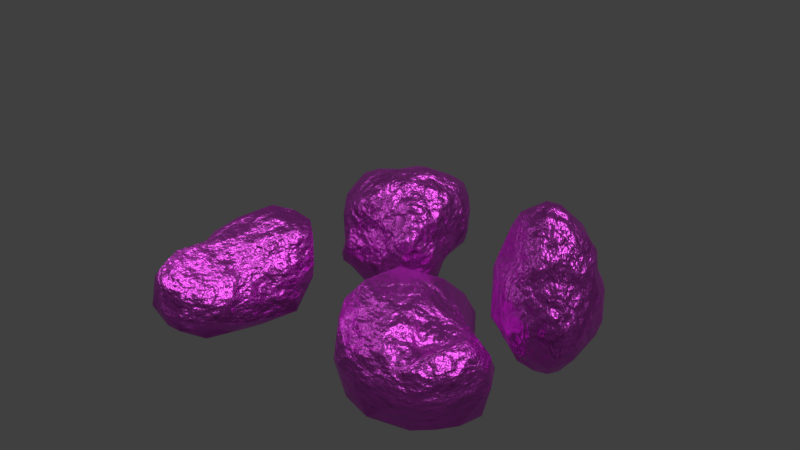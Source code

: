 # Source: goldOres.blend  (saved by Blender 2.79.0; exported with 4.5.12 LTS)
import bpy
from mathutils import Matrix  # noqa: F401  (used for matrix-valued properties, if any)

bpy.ops.wm.read_factory_settings(use_empty=True)
scene = bpy.context.scene
scene.name = 'Scene'

# ---- collections
col_collection_1 = bpy.data.collections.new('Collection 1'); scene.collection.children.link(col_collection_1)

# ---- images (referenced by path relative to the original .blend; pixels are not part of the script)
import os
ASSET_DIR = os.environ.get("B2B_ASSET_DIR", "")  # directory of the original .blend (textures are referenced by path, not embedded)
HERE = os.path.dirname(os.path.abspath(__file__))  # packed textures are extracted next to this script under _unpacked/

def load_image(name, relpath, width, height, colorspace="sRGB"):
    """Load a texture the original file referenced (path relative to the .blend, or extracted next to this script)."""
    p = next((c for c in (os.path.join(HERE, relpath), os.path.join(ASSET_DIR, relpath)) if relpath and os.path.exists(c)), "")
    if p:
        img = bpy.data.images.load(p, check_existing=True)
        img.name = name
    else:  # same state as the original file: an image datablock whose file is absent (Cycles renders it pink)
        img = bpy.data.images.new(name, width, height)
        img.source = "FILE"
        img.filepath = "//" + (relpath or name)
    img.colorspace_settings.name = colorspace
    return img
img_goldores_grungemap_jpg = load_image('goldOres_grungeMap.jpg', 'goldOres_grungeMap.jpg', 1024, 1024, 'sRGB')
img_goldores_goldtexture_jpg = load_image('goldOres_goldTexture.jpg', 'goldOres_goldTexture.jpg', 1024, 1024, 'sRGB')

# ---- materials (node trees are filled in below, after node groups)
mat_goldorenew = bpy.data.materials.new('GoldOreNew')
mat_goldorenew.alpha_threshold = 0.0
mat_goldorenew.roughness = 0.5

# ---- material node trees
mat_goldorenew.use_nodes = True; mat_goldorenew.node_tree.nodes.clear()
_N = mat_goldorenew.node_tree.nodes; _L = mat_goldorenew.node_tree.links
n0 = _N.new('ShaderNodeBsdfPrincipled'); n0.name = 'Principled BSDF'; n0.location = (-139, 204)
n0.width = 150
n0.subsurface_method = 'BURLEY'
n0.inputs[1].default_value = 1.0
n0.inputs[2].default_value = 0.45
n0.inputs[3].default_value = 1.45
n0.inputs[9].default_value = (1.0, 1.0, 1.0)
n1 = _N.new('ShaderNodeOutputMaterial'); n1.name = 'Material Output'; n1.location = (597, 543)
n2 = _N.new('ShaderNodeMixShader'); n2.name = 'Mix Shader'; n2.location = (377, 538)
n3 = _N.new('ShaderNodeTexImage'); n3.name = 'Image Texture.002'; n3.location = (-573, 638)
n3.width = 140
n3.image = img_goldores_grungemap_jpg
n4 = _N.new('ShaderNodeInvert'); n4.name = 'Invert'; n4.location = (75, 541)
n5 = _N.new('ShaderNodeBsdfPrincipled'); n5.name = 'Principled BSDF.001'; n5.location = (-112, 1223)
n5.width = 150
n5.subsurface_method = 'BURLEY'
n5.inputs[0].default_value = (0.07557, 0.02537, 0.008701, 1.0)
n5.inputs[2].default_value = 1.0
n5.inputs[3].default_value = 1.45
n5.inputs[9].default_value = (1.0, 1.0, 1.0)
n5.inputs[13].default_value = 0.0
n6 = _N.new('ShaderNodeMix'); n6.name = 'Mix'; n6.location = (-447, 81)
n6.data_type = 'RGBA'
n6.blend_type = 'ADD'
n6.inputs[0].default_value = 0.25
n6.inputs[7].default_value = (0.6834, 0.5002, 0.02823, 1.0)
n7 = _N.new('ShaderNodeTexImage'); n7.name = 'Image Texture'; n7.location = (-693, 133)
n7.width = 140
n7.image = img_goldores_goldtexture_jpg
n8 = _N.new('ShaderNodeBump'); n8.name = 'Bump'; n8.location = (-433, -303)
n8.inputs[1].default_value = 0.1
n8.inputs[2].default_value = 1.0
n9 = _N.new('ShaderNodeValToRGB'); n9.name = 'ColorRamp'; n9.location = (-771, -269)
while len(n9.color_ramp.elements) > 1: n9.color_ramp.elements.remove(n9.color_ramp.elements[-1])
n9.color_ramp.elements[0].position = 0.3455; n9.color_ramp.elements[0].color = (0.0, 0.0, 0.0, 1.0)
_e = n9.color_ramp.elements.new(0.65); _e.color = (1.0, 1.0, 1.0, 1.0)
n10 = _N.new('ShaderNodeTexNoise'); n10.name = 'Noise Texture'; n10.location = (-1018, -247)
n10.inputs[2].default_value = 6.0
n10.inputs[3].default_value = 6.0
n11 = _N.new('ShaderNodeValToRGB'); n11.name = 'ColorRamp.001'; n11.location = (-227, 557)
n11.width = 236
while len(n11.color_ramp.elements) > 1: n11.color_ramp.elements.remove(n11.color_ramp.elements[-1])
n11.color_ramp.elements[0].position = 0.3; n11.color_ramp.elements[0].color = (0.02511, 0.02511, 0.02511, 1.0)
_e = n11.color_ramp.elements.new(0.55); _e.color = (1.0, 1.0, 1.0, 1.0)
_L.new(n8.outputs[0], n0.inputs[5])
_L.new(n10.outputs[1], n9.inputs[0])
_L.new(n9.outputs[0], n8.inputs[3])
_L.new(n7.outputs[0], n6.inputs[6])
_L.new(n3.outputs[0], n11.inputs[0])
_L.new(n0.outputs[0], n2.inputs[2])
_L.new(n6.outputs[2], n0.inputs[0])
_L.new(n2.outputs[0], n1.inputs[0])
_L.new(n5.outputs[0], n2.inputs[1])
_L.new(n11.outputs[0], n4.inputs[1])
_L.new(n4.outputs[0], n2.inputs[0])
n1.is_active_output = True

# ---- world
world_world = bpy.data.worlds.new('World'); scene.world = world_world
world_world.color = (0.05088, 0.05088, 0.05088)
world_world.use_sun_shadow = False
world_world.sun_shadow_jitter_overblur = 0.0
world_world.cycles.sampling_method = 'MANUAL'

# ---- cameras
cam_camera = bpy.data.cameras.new('Camera')
cam_camera.clip_end = 100.0
cam_camera.lens = 35.0
cam_camera.sensor_width = 32.0
cam_camera.sensor_height = 18.0
cam_camera.ortho_scale = 7.314
cam_camera.dof.focus_distance = 0.0

# ---- lights
light_sun = bpy.data.lights.new('Sun', 'SUN')
light_sun.transmission_factor = 0.0
light_sun.angle = 0.1993
light_sun.energy = 1.0
light_sun.shadow_buffer_clip_start = 0.5
light_sun.shadow_soft_size = 0.1
light_sun.shadow_cascade_max_distance = 1000.0
light_lamp = bpy.data.lights.new('Lamp', 'POINT')
light_lamp.transmission_factor = 0.0
light_lamp.cutoff_distance = 30.0
light_lamp.energy = 100.0
light_lamp.shadow_buffer_clip_start = 1.001
light_lamp.shadow_soft_size = 0.1
light_lamp.shadow_maximum_resolution = 0.006
light_lamp.use_absolute_resolution = True

# ---- meshes
me_icosphere_002 = bpy.data.meshes.new('Icosphere.002')
me_icosphere_002.from_pydata([(-0.2668, -0.9387, 0.04481), (0.4901, -0.9462, 1.352), (0.4808, 1.077, 0.339), (0.9402, 0.1513, 0.3961), (0.4363, 0.4816, -0.426), (-0.0376, 0.2908, -0.738), (0.467, 0.9559, -0.6843), (1.032, 0.6247, -0.1445), (0.3212, -1.022, 0.3583), (0.9933, -0.8549, 0.2965), (-0.6087, 0.2764, -0.1222), (0.847, 0.6871, 0.4763), (0.08577, -0.3243, 1.141), (-0.09946, 0.299, 0.5993), (0.2718, -0.9983, 0.0262), (0.9658, -0.5455, -0.2781), (0.6545, 0.4055, -0.4952), (0.2701, -0.184, -0.7655), (-0.4711, -0.1085, -0.4995), (-0.07719, 0.1706, -0.7698), (-0.362, 0.7105, -0.6771), (1.139, -0.3368, 0.1043), (0.9671, 0.3545, 0.0956), (1.008, -0.8674, 0.5242), (-0.541, -0.4733, 0.6318), (-0.2914, 0.9194, -0.3766), (-0.3117, 0.5601, 0.3501), (0.8858, 0.8144, -0.4207), (0.2255, 1.1, 0.1763), (0.787, -0.737, 1.269), (0.2239, 1.031, 0.4104), (0.3243, 0.1048, 0.7524), (0.3145, 0.6575, 0.4574), (0.07545, -0.7564, -0.3119), (0.6201, -0.9583, -0.3208), (-0.2692, -0.3123, -0.5649), (0.002811, 0.8331, -0.7284), (1.003, 0.614, -0.1974), (0.3606, -1.003, 0.9849), (-0.3923, -0.9138, 0.3222), (-0.3246, 0.9002, -0.09173), (-0.5766, -0.02791, -0.4304), (-0.1844, 1.052, -0.445), (1.012, -0.3443, 0.7915), (0.1535, -0.9961, 1.421), (0.7268, 0.9204, 0.3685), (0.6388, 0.2151, 0.6587), (-0.08241, -0.2403, 0.9039), (0.1197, 0.3174, 0.6082), (0.3929, 0.4335, 0.5452), (0.5648, 0.5291, 0.426), (-0.01511, 0.5863, 0.5589), (-0.2918, -0.3471, 0.7591), (-0.4074, 0.02372, 0.4399), (-0.1588, -0.86, 1.348), (-0.03327, -0.5448, 1.36), (0.5202, -0.06254, 0.7485), (0.4554, -0.4114, 1.099), (0.9784, 0.6298, 0.1213), (0.8317, 0.9609, -0.1187), (0.02194, 1.032, 0.2358), (-0.1582, 1.054, -0.1252), (-0.02952, 0.8863, 0.4825), (-0.6483, -0.08481, -0.1755), (-0.7476, -0.4678, -0.05588), (-0.3542, -0.8748, 0.7275), (0.01614, -1.024, 0.8488), (1.148, -0.09076, 0.3181), (0.1015, 1.171, -0.1682), (0.5118, 1.107, -0.5489), (0.07656, 1.081, -0.5983), (-0.4356, 0.3702, -0.6193), (-0.5796, -0.6103, -0.1643), (-0.4378, -0.7773, 0.09561), (0.9704, -0.7567, -0.03537), (1.007, 0.2801, -0.1169), (0.8676, 0.005996, -0.4266), (0.9445, 0.4033, -0.297), (0.1783, 0.3099, -0.518), (0.08486, 0.5669, -0.5379), (0.09657, -0.4615, -0.6323), (0.5784, -0.4211, -0.6934)], [], [(17, 81, 80), (0, 14, 8), (15, 21, 74), (0, 8, 39), (20, 25, 42), (1, 29, 12), (2, 30, 32), (3, 11, 46), (11, 45, 50), (49, 32, 48), (13, 52, 48), (13, 53, 52), (52, 54, 47), (54, 44, 55), (12, 56, 31), (12, 57, 56), (7, 58, 22), (68, 60, 28), (68, 61, 60), (39, 65, 24), (8, 38, 66), (59, 68, 2), (59, 69, 68), (6, 36, 70), (72, 0, 73), (67, 75, 3), (67, 76, 75), (76, 27, 77), (80, 33, 35), (76, 16, 27), (81, 15, 34), (33, 81, 34), (33, 80, 81), (33, 14, 0), (33, 34, 14), (16, 17, 4), (16, 76, 17), (76, 81, 17), (35, 0, 72), (35, 33, 0), (35, 72, 18), (71, 35, 18), (5, 19, 71), (19, 35, 71), (79, 5, 20), (5, 71, 20), (79, 36, 6), (79, 20, 36), (4, 79, 6), (4, 78, 79), (78, 5, 79), (16, 6, 27), (16, 4, 6), (77, 37, 7), (77, 27, 37), (75, 77, 7), (75, 76, 77), (3, 75, 22), (75, 7, 22), (34, 15, 74), (8, 74, 9), (8, 34, 74), (38, 23, 1), (38, 8, 23), (8, 9, 23), (73, 0, 39), (64, 73, 39), (64, 72, 73), (64, 39, 24), (71, 41, 10), (71, 18, 41), (40, 71, 10), (40, 10, 26), (70, 42, 68), (70, 36, 42), (36, 20, 42), (68, 69, 70), (69, 6, 70), (2, 68, 28), (67, 3, 43), (23, 67, 43), (23, 9, 67), (23, 29, 1), (23, 43, 29), (66, 44, 54), (66, 38, 44), (38, 1, 44), (65, 66, 54), (65, 39, 66), (39, 8, 66), (65, 54, 24), (64, 24, 53), (10, 64, 53), (10, 63, 64), (10, 53, 26), (40, 26, 62), (60, 61, 62), (61, 40, 62), (28, 30, 2), (28, 60, 30), (60, 62, 30), (59, 45, 11), (59, 2, 45), (58, 59, 11), (58, 7, 59), (22, 11, 3), (22, 58, 11), (56, 43, 46), (43, 3, 46), (57, 43, 56), (56, 46, 31), (55, 44, 12), (44, 1, 12), (47, 55, 12), (47, 54, 55), (47, 12, 31), (53, 24, 52), (48, 47, 31), (48, 52, 47), (51, 62, 13), (62, 26, 13), (48, 51, 13), (48, 32, 51), (32, 62, 51), (49, 48, 31), (50, 32, 49), (50, 45, 32), (45, 2, 32), (46, 50, 49), (46, 11, 50), (31, 46, 49), (30, 62, 32), (13, 26, 53), (52, 24, 54), (12, 29, 57), (29, 43, 57), (37, 27, 7), (27, 59, 7), (42, 61, 68), (42, 25, 61), (25, 40, 61), (41, 63, 10), (41, 64, 63), (74, 21, 9), (21, 67, 9), (27, 69, 59), (27, 6, 69), (25, 71, 40), (25, 20, 71), (41, 72, 64), (41, 18, 72), (8, 14, 34), (21, 76, 67), (21, 15, 76), (17, 78, 4), (17, 19, 78), (19, 5, 78), (17, 35, 19), (17, 80, 35), (15, 81, 76)])
me_icosphere_002.polygons.foreach_set('use_smooth', [True] * 160)
_uv = me_icosphere_002.uv_layers.new(name='UVMap')
_uv.uv.foreach_set('vector', [0.8897, 0.2364, 0.8427, 0.3217, 0.7451, 0.2402, 0.6982, 0.3654, 0.7363, 0.3674, 0.7146, 0.4902, 0.8321, 0.4514, 0.8464, 0.5067, 0.809, 0.4964, 0.6982, 0.3654, 0.7146, 0.4902, 0.6433, 0.4408, 0.3906, 0.3277, 0.3978, 0.3906, 0.3596, 0.4176, 0.7243, 0.6283, 0.759, 0.667, 0.6766, 0.7292, 0.3321, 0.6119, 0.3711, 0.6079, 0.3724, 0.6684, 0.17, 0.6674, 0.2531, 0.6792, 0.2721, 0.8129, 0.2531, 0.6792, 0.3033, 0.6524, 0.3128, 0.7293, 0.3835, 0.7402, 0.3724, 0.6684, 0.4493, 0.7153, 0.477, 0.6555, 0.5696, 0.6549, 0.4493, 0.7153, 0.477, 0.6555, 0.5277, 0.5473, 0.5696, 0.6549, 0.5696, 0.6549, 0.6519, 0.5907, 0.5625, 0.7247, 0.6519, 0.5907, 0.6873, 0.606, 0.6544, 0.6672, 0.6766, 0.7292, 0.787, 0.774, 0.4857, 0.8065, 0.6766, 0.7292, 0.7469, 0.7323, 0.787, 0.774, 0.2143, 0.5536, 0.2329, 0.6181, 0.1934, 0.6185, 0.3496, 0.4805, 0.3782, 0.5333, 0.345, 0.5488, 0.3496, 0.4805, 0.3857, 0.4507, 0.3782, 0.5333, 0.6433, 0.4408, 0.6484, 0.5148, 0.5941, 0.5152, 0.7146, 0.4902, 0.7177, 0.5613, 0.6851, 0.5411, 0.2829, 0.529, 0.3496, 0.4805, 0.3321, 0.6119, 0.2829, 0.529, 0.2925, 0.4557, 0.3496, 0.4805, 0.2911, 0.3823, 0.3293, 0.359, 0.3282, 0.4295, 0.6283, 0.2934, 0.6982, 0.3654, 0.6347, 0.3717, 0.8589, 0.5643, 0.8975, 0.56, 0.8978, 0.6681, 0.8589, 0.5643, 0.8972, 0.4309, 0.8975, 0.56, 0.1698, 0.4309, 0.2372, 0.4366, 0.1911, 0.492, 0.7451, 0.2402, 0.7328, 0.3072, 0.5292, 0.1192, 0.1698, 0.4309, 0.1911, 0.3752, 0.2372, 0.4366, 0.8427, 0.3217, 0.8321, 0.4514, 0.7722, 0.3943, 0.7328, 0.3072, 0.8427, 0.3217, 0.7722, 0.3943, 0.7328, 0.3072, 0.7451, 0.2402, 0.8427, 0.3217, 0.7328, 0.3072, 0.7363, 0.3674, 0.6982, 0.3654, 0.7328, 0.3072, 0.7722, 0.3943, 0.7363, 0.3674, 0.1911, 0.3752, 0.1852, 0.281, 0.2259, 0.3213, 0.917, 0.3751, 0.8972, 0.4309, 0.8897, 0.2364, 0.8972, 0.4309, 0.8427, 0.3217, 0.8897, 0.2364, 0.5292, 0.1192, 0.6982, 0.3654, 0.6283, 0.2934, 0.5292, 0.1192, 0.7328, 0.3072, 0.6982, 0.3654, 0.5292, 0.1192, 0.6283, 0.2934, 0.5275, 0.2873, 0.4392, 0.2917, 0.5292, 0.1192, 0.5275, 0.2873, 0.3335, 0.2488, 0.351, 0.1989, 0.4392, 0.2917, 0.351, 0.1989, 0.5292, 0.1192, 0.4392, 0.2917, 0.31, 0.3096, 0.3335, 0.2488, 0.3906, 0.3277, 0.3335, 0.2488, 0.4392, 0.2917, 0.3906, 0.3277, 0.31, 0.3096, 0.3293, 0.359, 0.2911, 0.3823, 0.31, 0.3096, 0.3906, 0.3277, 0.3293, 0.359, 0.2259, 0.3213, 0.31, 0.3096, 0.2911, 0.3823, 0.2259, 0.3213, 0.2597, 0.2694, 0.31, 0.3096, 0.2597, 0.2694, 0.3335, 0.2488, 0.31, 0.3096, 0.1911, 0.3752, 0.2911, 0.3823, 0.2372, 0.4366, 0.1911, 0.3752, 0.2259, 0.3213, 0.2911, 0.3823, 0.1911, 0.492, 0.2233, 0.4963, 0.2143, 0.5536, 0.1911, 0.492, 0.2372, 0.4366, 0.2233, 0.4963, 0.17, 0.56, 0.1911, 0.492, 0.2143, 0.5536, 0.8975, 0.56, 0.8972, 0.4309, 0.9186, 0.492, 0.8978, 0.6681, 0.8975, 0.56, 0.9208, 0.6185, 0.17, 0.56, 0.2143, 0.5536, 0.1934, 0.6185, 0.7722, 0.3943, 0.8321, 0.4514, 0.809, 0.4964, 0.7146, 0.4902, 0.809, 0.4964, 0.7825, 0.5419, 0.7146, 0.4902, 0.7722, 0.3943, 0.809, 0.4964, 0.7177, 0.5613, 0.7725, 0.6005, 0.7243, 0.6283, 0.7177, 0.5613, 0.7146, 0.4902, 0.7725, 0.6005, 0.7146, 0.4902, 0.7825, 0.5419, 0.7725, 0.6005, 0.6347, 0.3717, 0.6982, 0.3654, 0.6433, 0.4408, 0.5668, 0.4068, 0.6347, 0.3717, 0.6433, 0.4408, 0.5668, 0.4068, 0.6283, 0.2934, 0.6347, 0.3717, 0.5668, 0.4068, 0.6433, 0.4408, 0.5941, 0.5152, 0.4392, 0.2917, 0.5123, 0.3397, 0.4935, 0.4087, 0.4392, 0.2917, 0.5275, 0.2873, 0.5123, 0.3397, 0.4229, 0.4358, 0.4392, 0.2917, 0.4935, 0.4087, 0.4229, 0.4358, 0.4935, 0.4087, 0.4665, 0.5282, 0.3282, 0.4295, 0.3596, 0.4176, 0.3496, 0.4805, 0.3282, 0.4295, 0.3293, 0.359, 0.3596, 0.4176, 0.3293, 0.359, 0.3906, 0.3277, 0.3596, 0.4176, 0.3496, 0.4805, 0.2925, 0.4557, 0.3282, 0.4295, 0.2925, 0.4557, 0.2911, 0.3823, 0.3282, 0.4295, 0.3321, 0.6119, 0.3496, 0.4805, 0.345, 0.5488, 0.8589, 0.5643, 0.8978, 0.6681, 0.8041, 0.6912, 0.7725, 0.6005, 0.8589, 0.5643, 0.8041, 0.6912, 0.7725, 0.6005, 0.7825, 0.5419, 0.8589, 0.5643, 0.7725, 0.6005, 0.759, 0.667, 0.7243, 0.6283, 0.7725, 0.6005, 0.8041, 0.6912, 0.759, 0.667, 0.6851, 0.5411, 0.6873, 0.606, 0.6519, 0.5907, 0.6851, 0.5411, 0.7177, 0.5613, 0.6873, 0.606, 0.7177, 0.5613, 0.7243, 0.6283, 0.6873, 0.606, 0.6484, 0.5148, 0.6851, 0.5411, 0.6519, 0.5907, 0.6484, 0.5148, 0.6433, 0.4408, 0.6851, 0.5411, 0.6433, 0.4408, 0.7146, 0.4902, 0.6851, 0.5411, 0.6484, 0.5148, 0.6519, 0.5907, 0.5941, 0.5152, 0.5668, 0.4068, 0.5941, 0.5152, 0.5277, 0.5473, 0.4935, 0.4087, 0.5668, 0.4068, 0.5277, 0.5473, 0.4935, 0.4087, 0.5308, 0.3983, 0.5668, 0.4068, 0.4935, 0.4087, 0.5277, 0.5473, 0.4665, 0.5282, 0.4229, 0.4358, 0.4665, 0.5282, 0.405, 0.5894, 0.3782, 0.5333, 0.3857, 0.4507, 0.405, 0.5894, 0.3857, 0.4507, 0.4229, 0.4358, 0.405, 0.5894, 0.345, 0.5488, 0.3711, 0.6079, 0.3321, 0.6119, 0.345, 0.5488, 0.3782, 0.5333, 0.3711, 0.6079, 0.3782, 0.5333, 0.405, 0.5894, 0.3711, 0.6079, 0.2829, 0.529, 0.3033, 0.6524, 0.2531, 0.6792, 0.2829, 0.529, 0.3321, 0.6119, 0.3033, 0.6524, 0.2329, 0.6181, 0.2829, 0.529, 0.2531, 0.6792, 0.2329, 0.6181, 0.2143, 0.5536, 0.2829, 0.529, 0.1934, 0.6185, 0.2531, 0.6792, 0.17, 0.6674, 0.1934, 0.6185, 0.2329, 0.6181, 0.2531, 0.6792, 0.787, 0.774, 0.8041, 0.6912, 0.8113, 0.8168, 0.8041, 0.6912, 0.8978, 0.6681, 0.8113, 0.8168, 0.7469, 0.7323, 0.8041, 0.6912, 0.787, 0.774, 0.787, 0.774, 0.8113, 0.8168, 0.4857, 0.8065, 0.6544, 0.6672, 0.6873, 0.606, 0.6766, 0.7292, 0.6873, 0.606, 0.7243, 0.6283, 0.6766, 0.7292, 0.5625, 0.7247, 0.6544, 0.6672, 0.6766, 0.7292, 0.5625, 0.7247, 0.6519, 0.5907, 0.6544, 0.6672, 0.5625, 0.7247, 0.6766, 0.7292, 0.4857, 0.8065, 0.5277, 0.5473, 0.5941, 0.5152, 0.5696, 0.6549, 0.4493, 0.7153, 0.5625, 0.7247, 0.4857, 0.8065, 0.4493, 0.7153, 0.5696, 0.6549, 0.5625, 0.7247, 0.4382, 0.6333, 0.405, 0.5894, 0.477, 0.6555, 0.405, 0.5894, 0.4665, 0.5282, 0.477, 0.6555, 0.4493, 0.7153, 0.4382, 0.6333, 0.477, 0.6555, 0.4493, 0.7153, 0.3724, 0.6684, 0.4382, 0.6333, 0.3724, 0.6684, 0.405, 0.5894, 0.4382, 0.6333, 0.3835, 0.7402, 0.4493, 0.7153, 0.4857, 0.8065, 0.3128, 0.7293, 0.3724, 0.6684, 0.3835, 0.7402, 0.3128, 0.7293, 0.3033, 0.6524, 0.3724, 0.6684, 0.3033, 0.6524, 0.3321, 0.6119, 0.3724, 0.6684, 0.2721, 0.8129, 0.3128, 0.7293, 0.3835, 0.7402, 0.2721, 0.8129, 0.2531, 0.6792, 0.3128, 0.7293, 0.4857, 0.8065, 0.2721, 0.8129, 0.3835, 0.7402, 0.3711, 0.6079, 0.405, 0.5894, 0.3724, 0.6684, 0.477, 0.6555, 0.4665, 0.5282, 0.5277, 0.5473, 0.5696, 0.6549, 0.5941, 0.5152, 0.6519, 0.5907, 0.6766, 0.7292, 0.759, 0.667, 0.7469, 0.7323, 0.759, 0.667, 0.8041, 0.6912, 0.7469, 0.7323, 0.2233, 0.4963, 0.2372, 0.4366, 0.2143, 0.5536, 0.2372, 0.4366, 0.2829, 0.529, 0.2143, 0.5536, 0.3596, 0.4176, 0.3857, 0.4507, 0.3496, 0.4805, 0.3596, 0.4176, 0.3978, 0.3906, 0.3857, 0.4507, 0.3978, 0.3906, 0.4229, 0.4358, 0.3857, 0.4507, 0.5123, 0.3397, 0.5308, 0.3983, 0.4935, 0.4087, 0.5123, 0.3397, 0.5668, 0.4068, 0.5308, 0.3983, 0.809, 0.4964, 0.8464, 0.5067, 0.7825, 0.5419, 0.8464, 0.5067, 0.8589, 0.5643, 0.7825, 0.5419, 0.2372, 0.4366, 0.2925, 0.4557, 0.2829, 0.529, 0.2372, 0.4366, 0.2911, 0.3823, 0.2925, 0.4557, 0.3978, 0.3906, 0.4392, 0.2917, 0.4229, 0.4358, 0.3978, 0.3906, 0.3906, 0.3277, 0.4392, 0.2917, 0.5123, 0.3397, 0.6283, 0.2934, 0.5668, 0.4068, 0.5123, 0.3397, 0.5275, 0.2873, 0.6283, 0.2934, 0.7146, 0.4902, 0.7363, 0.3674, 0.7722, 0.3943, 0.8464, 0.5067, 0.8972, 0.4309, 0.8589, 0.5643, 0.8464, 0.5067, 0.8321, 0.4514, 0.8972, 0.4309, 0.1852, 0.281, 0.2597, 0.2694, 0.2259, 0.3213, 0.1852, 0.281, 0.351, 0.1989, 0.2597, 0.2694, 0.351, 0.1989, 0.3335, 0.2488, 0.2597, 0.2694, 0.8897, 0.2364, 0.5292, 0.1192, 0.8161, 0.04222, 0.8897, 0.2364, 0.7451, 0.2402, 0.5292, 0.1192, 0.8321, 0.4514, 0.8427, 0.3217, 0.8972, 0.4309])
me_icosphere_002.materials.append(mat_goldorenew)
me_icosphere_002.use_remesh_preserve_volume = False
me_icosphere_002.use_remesh_preserve_attributes = False
me_icosphere_002.use_mirror_vertex_groups = False
me_icosphere_002.update()
me_sphere_001 = bpy.data.meshes.new('Sphere.001')
me_sphere_001.from_pydata([(0.1865, 0.7185, 0.6315), (-0.06655, 1.011, 0.4624), (-0.1035, 1.052, 0.1917), (0.3789, 0.4793, 0.9255), (0.07201, 1.041, 0.3062), (0.3549, 1.082, -0.199), (-0.01897, 0.4168, -1.118), (0.1286, 0.3168, -1.1), (0.297, 0.3486, 1.115), (0.3682, 0.8624, 0.4034), (0.4002, 1.048, -0.3612), (0.4043, 0.915, -0.6504), (0.2201, 0.6194, -1.082), (0.5764, 0.596, 0.6883), (0.6807, 0.8481, -0.5606), (0.4306, 0.5105, -1.056), (0.7173, 0.6089, 0.5955), (0.6186, 0.8884, 0.3107), (0.5295, 0.9639, 0.0593), (0.5567, 0.9555, -0.1872), (0.5732, 0.6832, -0.8993), (0.4032, 0.3633, -1.081), (0.6497, 0.4407, 0.9463), (1.058, 0.5631, 0.2515), (0.8545, 0.6832, -0.02969), (0.9607, 0.6521, -0.556), (0.4634, 0.2826, 1.094), (1.114, 0.6032, -0.4021), (0.7716, 0.3342, -0.9344), (0.2951, 0.18, -1.03), (1.023, 0.204, 0.726), (1.046, 0.3888, 0.4419), (1.258, 0.2787, -0.629), (1.076, 0.2011, -0.7701), (0.7508, 0.1061, 1.03), (1.273, 0.3233, -0.411), (0.9462, 0.2082, -0.9089), (0.4853, 0.1732, -0.9359), (1.094, -0.06989, 0.687), (1.149, -0.009637, 0.3897), (1.284, 0.1953, 0.2128), (1.303, -0.09028, 0.05256), (1.282, 0.0004196, -0.6037), (0.8215, 0.1059, -0.9549), (0.5384, 0.002182, 1.199), (1.28, -0.4367, 0.07807), (1.338, -0.4832, -0.1062), (1.316, -0.4349, -0.3069), (1.17, -0.3813, -0.5634), (0.772, -0.1731, -0.8991), (0.8274, -0.3409, 0.9147), (0.982, -0.5421, 0.6426), (1.201, -0.7498, -0.09432), (1.168, -0.6921, -0.3378), (0.7476, -0.485, -0.8901), (0.9536, -0.7866, 0.6113), (0.8488, -0.8475, -0.2697), (1.014, -0.5634, -0.6045), (0.6547, 0.04526, -0.9221), (1.021, -0.9758, 0.2454), (1.0, -0.9856, 0.05129), (0.7684, -0.6293, -0.7595), (0.606, -0.4043, -0.9633), (0.6988, -0.5779, 0.8786), (0.7964, -0.862, 0.6416), (0.6629, -1.157, -0.04901), (0.5577, -0.939, -0.5978), (0.3916, -0.4772, -1.033), (0.5107, -1.053, 0.2405), (0.4643, -1.139, 0.02697), (0.5775, -1.197, -0.2798), (0.4254, -0.1901, 1.246), (0.3565, -1.102, -0.539), (0.2914, -0.9464, -0.7414), (0.1736, -0.6663, -0.9778), (0.2982, -0.4267, 1.057), (0.2065, -0.9885, 0.3913), (0.1364, -1.07, 0.1125), (0.1043, -1.069, -0.09363), (0.004245, -0.9411, -0.7263), (0.04236, -0.6648, -0.9569), (0.3169, -0.04266, -0.9364), (0.1674, -0.7057, 0.6791), (-0.1042, -0.8926, 0.3415), (-0.02135, -1.097, -0.3351), (-0.2187, -0.7414, -0.7284), (-0.108, -0.4853, 0.8715), (-0.2464, -0.9434, 0.0501), (-0.3877, -0.8634, -0.3865), (0.0716, -0.3951, -1.013), (0.3025, 0.1103, 1.215), (-0.35, -0.679, 0.3707), (-0.4953, -0.6872, -0.399), (0.1785, -0.1678, 1.183), (-0.3975, -0.5287, 0.4944), (-0.5903, -0.5641, -0.01925), (-0.6322, -0.5881, -0.3926), (-0.5678, -0.498, -0.574), (-0.3892, -0.4599, -0.8665), (-0.1008, -0.261, -1.022), (0.1288, 0.05918, -0.9522), (-0.2889, -0.3274, 0.8651), (-0.5053, -0.2803, 0.6525), (-0.5821, -0.3096, 0.4003), (-0.7552, -0.3849, -0.01247), (-0.7108, -0.3808, -0.4453), (-0.6084, -0.146, -0.8237), (0.04444, -0.04333, 1.091), (-0.8106, -0.34, -0.1875), (-0.7883, -0.1578, -0.6136), (-0.1429, -0.0658, -1.044), (-0.5849, -0.01137, 0.6638), (-0.6372, -0.03267, 0.3505), (-0.7898, -0.1439, -0.03759), (-0.1427, 0.2922, 0.9446), (-0.457, 0.07923, 0.8006), (-0.8804, 0.09333, -0.3443), (-0.507, 0.1745, 0.7027), (-0.5179, 0.1864, 0.292), (-0.6285, 0.1921, -0.1062), (-0.7876, 0.04265, -0.6658), (-0.4672, 0.04758, -1.049), (-0.3376, 0.3922, 0.7345), (-0.416, 0.4238, 0.1707), (-0.7732, 0.2827, -0.5585), (-0.3296, 0.4981, 0.513), (-0.5075, 0.7149, 0.1758), (-0.5126, 0.5652, -0.2621), (-0.4806, 0.5277, -0.8197), (-0.3592, 0.3651, -1.06), (0.09225, 0.2525, 1.149), (-0.4225, 0.8523, 0.3756), (-0.4548, 0.787, -0.3232), (-0.4319, 0.7086, -0.587), (0.004114, 0.2124, -1.147), (-0.2859, 0.7874, 0.5101), (-0.2848, 0.9505, 0.1152), (-0.1976, 1.0, -0.492), (-0.2579, 0.5081, -1.095), (-0.01785, 0.509, 0.9349), (-0.06583, 0.7696, 0.5565), (-0.1451, 1.068, 0.3353), (-0.002163, 1.107, -0.4123), (-0.006449, 0.9853, -0.7372), (-0.05361, 0.649, -1.079), (0.137, 1.029, -0.6583)], [], [(0, 9, 1), (2, 4, 5), (10, 11, 145), (3, 13, 0), (9, 17, 4), (12, 15, 6), (29, 7, 21), (18, 19, 10), (8, 90, 26), (9, 13, 17), (20, 15, 12), (15, 20, 28), (22, 16, 13), (18, 24, 19), (20, 25, 28), (22, 30, 31), (24, 23, 27), (26, 34, 22), (25, 27, 32), (22, 34, 30), (26, 90, 44), (36, 43, 28), (23, 31, 40), (43, 58, 37), (40, 41, 35), (35, 42, 32), (35, 41, 47), (33, 49, 36), (39, 38, 51), (41, 45, 46), (47, 48, 42), (50, 51, 38), (44, 90, 71), (37, 58, 81), (59, 60, 52), (29, 37, 81), (50, 71, 63), (57, 56, 66), (55, 63, 64), (54, 61, 62), (62, 67, 58), (64, 68, 59), (62, 66, 67), (63, 75, 82), (64, 82, 76), (66, 74, 67), (68, 69, 65), (66, 70, 72), (67, 74, 89), (71, 90, 93), (84, 79, 72), (75, 86, 82), (81, 89, 100), (77, 87, 78), (29, 81, 100), (75, 93, 86), (84, 88, 79), (82, 83, 76), (80, 85, 89), (86, 91, 82), (82, 91, 83), (87, 88, 84), (87, 95, 88), (86, 93, 101), (88, 92, 97), (91, 95, 87), (91, 94, 95), (101, 93, 107), (101, 102, 94), (29, 100, 110), (102, 103, 94), (95, 103, 104), (93, 90, 107), (105, 108, 109), (101, 107, 115), (105, 109, 106), (109, 116, 120), (110, 121, 134), (108, 113, 116), (29, 110, 134), (108, 116, 109), (112, 118, 119), (112, 119, 113), (113, 119, 116), (107, 90, 130), (116, 124, 120), (111, 115, 117), (114, 117, 115), (116, 127, 132), (114, 122, 117), (120, 124, 128), (118, 122, 123), (122, 139, 125), (129, 128, 138), (123, 125, 126), (123, 126, 127), (114, 130, 139), (132, 133, 124), (126, 131, 136), (133, 137, 128), (125, 139, 135), (125, 135, 131), (138, 6, 129), (139, 140, 135), (131, 135, 141), (6, 7, 134), (130, 90, 8), (29, 134, 7), (132, 136, 137), (137, 143, 138), (135, 140, 1), (141, 2, 136), (1, 4, 141), (139, 8, 3), (139, 3, 0), (142, 145, 143), (145, 11, 12), (4, 1, 9), (0, 13, 9), (12, 11, 20), (15, 21, 7, 6), (26, 22, 3, 8), (5, 18, 10), (17, 18, 5, 4), (14, 11, 10, 19), (27, 25, 14, 19), (3, 22, 13), (20, 11, 14), (20, 14, 25), (13, 16, 17), (15, 28, 21), (23, 17, 16, 31), (29, 21, 28), (27, 19, 24), (16, 22, 31), (24, 18, 17, 23), (33, 36, 28, 25), (35, 27, 23, 40), (28, 37, 29), (25, 32, 33), (39, 31, 30, 38), (26, 44, 34), (32, 27, 35), (28, 43, 37), (45, 40, 39, 51), (31, 39, 40), (33, 32, 42), (30, 34, 38), (42, 35, 47), (34, 44, 50), (34, 50, 38), (36, 49, 43), (52, 53, 47, 46), (58, 43, 49), (41, 40, 45), (41, 46, 47), (33, 42, 48), (49, 33, 48), (53, 57, 48, 47), (44, 71, 50), (54, 49, 48, 57), (52, 46, 45, 59), (58, 49, 54), (45, 51, 59), (56, 53, 52, 60), (54, 62, 58), (59, 51, 55), (63, 55, 51, 50), (57, 53, 56), (68, 65, 60, 59), (57, 61, 54), (57, 66, 61), (55, 64, 59), (81, 58, 67), (65, 70, 56, 60), (76, 77, 69, 68), (56, 70, 66), (63, 71, 75), (62, 61, 66), (66, 72, 73), (64, 63, 82), (66, 73, 74), (64, 76, 68), (70, 65, 69), (84, 70, 69, 78), (81, 67, 89), (69, 77, 78), (80, 74, 73, 79), (70, 84, 72), (73, 72, 79), (83, 87, 77, 76), (89, 74, 80), (75, 71, 93), (78, 87, 84), (79, 88, 85), (80, 79, 85), (97, 98, 85, 88), (83, 91, 87), (100, 89, 99), (88, 95, 92), (94, 91, 86, 101), (99, 89, 85, 98), (106, 98, 97, 105), (99, 110, 100), (92, 95, 96), (92, 96, 97), (96, 108, 105), (97, 96, 105), (106, 121, 99, 98), (108, 96, 95, 104), (95, 94, 103), (110, 99, 121), (113, 104, 103, 112), (115, 111, 102, 101), (104, 113, 108), (112, 103, 102, 111), (120, 121, 106, 109), (115, 107, 114), (117, 118, 112, 111), (114, 107, 130), (128, 129, 121, 120), (118, 117, 122), (116, 119, 127), (121, 129, 134), (127, 119, 123), (124, 116, 132), (132, 127, 126, 136), (119, 118, 123), (122, 114, 139), (128, 124, 133), (123, 122, 125), (129, 6, 134), (2, 142, 137, 136), (128, 137, 138), (126, 125, 131), (6, 138, 144), (136, 131, 141), (139, 130, 8), (133, 132, 137), (145, 12, 144, 143), (137, 142, 143), (144, 138, 143), (141, 135, 1), (140, 0, 1), (10, 142, 2, 5), (144, 12, 6), (2, 141, 4), (142, 10, 145), (140, 139, 0)])
me_sphere_001.polygons.foreach_set('use_smooth', [True] * 249)
_uv = me_sphere_001.uv_layers.new(name='UVMap')
_uv.uv.foreach_set('vector', [1.033, 0.9532, 0.9433, 0.8494, 1.015, 0.8406, 1.01, 0.716, 1.007, 0.7774, 0.9798, 0.6702, 0.9764, 0.5917, 0.9708, 0.4789, 1.006, 0.4843, 0.6513, 0.9413, 0.8288, 0.894, 1.033, 0.9532, 0.9433, 0.8494, 0.8883, 0.7587, 1.007, 0.7774, 0.9843, 0.3414, 0.9403, 0.3227, 0.9988, 0.2791, 0.9733, 0.1517, 1.014, 0.2129, 0.9415, 0.2586, 0.9037, 0.673, 0.9115, 0.5965, 0.9764, 0.5917, 0.4836, 0.929, 0.5021, 0.8811, 0.5991, 0.8936, 0.9433, 0.8494, 0.8288, 0.894, 0.8883, 0.7587, 0.9322, 0.3918, 0.9403, 0.3227, 0.9843, 0.3414, 0.9403, 0.3227, 0.9322, 0.3918, 0.8733, 0.3154, 0.7079, 0.8721, 0.8154, 0.8297, 0.8288, 0.894, 0.9037, 0.673, 0.8427, 0.6021, 0.9115, 0.5965, 0.9322, 0.3918, 0.8762, 0.4771, 0.8733, 0.3154, 0.7079, 0.8721, 0.7286, 0.7472, 0.7829, 0.7169, 0.8427, 0.6021, 0.8127, 0.6708, 0.8415, 0.5084, 0.5991, 0.8936, 0.6644, 0.802, 0.7079, 0.8721, 0.8762, 0.4771, 0.8415, 0.5084, 0.8037, 0.4231, 0.7079, 0.8721, 0.6644, 0.802, 0.7286, 0.7472, 0.5991, 0.8936, 0.5021, 0.8811, 0.5793, 0.8221, 0.827, 0.3213, 0.8188, 0.2469, 0.8733, 0.3154, 0.8127, 0.6708, 0.7829, 0.7169, 0.7555, 0.6087, 0.8188, 0.2469, 0.8281, 0.1706, 0.8935, 0.1693, 0.7555, 0.6087, 0.7317, 0.533, 0.7928, 0.4792, 0.7928, 0.4792, 0.7655, 0.3911, 0.8037, 0.4231, 0.7928, 0.4792, 0.7317, 0.533, 0.7078, 0.3992, 0.8097, 0.3667, 0.7692, 0.213, 0.827, 0.3213, 0.7154, 0.6351, 0.6948, 0.6889, 0.641, 0.6118, 0.7317, 0.533, 0.6886, 0.4914, 0.6958, 0.4469, 0.7078, 0.3992, 0.716, 0.3478, 0.7655, 0.3911, 0.623, 0.6936, 0.641, 0.6118, 0.6948, 0.6889, 0.5793, 0.8221, 0.5021, 0.8811, 0.535, 0.7933, 0.8935, 0.1693, 0.8281, 0.1706, 0.9425, 0.08698, 0.62, 0.4479, 0.6255, 0.3953, 0.6636, 0.42, 0.9733, 0.1517, 0.8935, 0.1693, 0.9425, 0.08698, 0.623, 0.6936, 0.535, 0.7933, 0.5838, 0.6649, 0.6877, 0.3034, 0.6235, 0.332, 0.5904, 0.2211, 0.6151, 0.5368, 0.5838, 0.6649, 0.5808, 0.5437, 0.7036, 0.1983, 0.663, 0.2338, 0.7089, 0.1384, 0.7089, 0.1384, 0.7, 0.08295, 0.8281, 0.1706, 0.5808, 0.5437, 0.5446, 0.4533, 0.62, 0.4479, 0.7089, 0.1384, 0.5904, 0.2211, 0.7, 0.08295, 0.5838, 0.6649, 0.5086, 0.7062, 0.4876, 0.5795, 0.5808, 0.5437, 0.4876, 0.5795, 0.4946, 0.491, 0.5904, 0.2211, 0.5504, 0.06998, 0.7, 0.08295, 0.5446, 0.4533, 0.5342, 0.3781, 0.5692, 0.3616, 0.5904, 0.2211, 0.5583, 0.2976, 0.5329, 0.2268, 0.7, 0.08295, 0.5504, 0.06998, 1.051, 0.03356, 0.535, 0.7933, 0.5021, 0.8811, 0.4725, 0.7865, 0.4651, 0.2834, 0.4615, 0.1667, 0.5329, 0.2268, 0.5086, 0.7062, 0.4375, 0.6592, 0.4876, 0.5795, 0.01397, 0.09201, 0.199, 0.04955, 0.06076, 0.1187, 0.488, 0.4054, 0.4337, 0.4113, 0.484, 0.3475, 0.9733, 0.1517, 0.9425, 0.08698, 1.061, 0.1187, 0.5086, 0.7062, 0.4725, 0.7865, 0.4375, 0.6592, 0.4651, 0.2834, 0.3979, 0.2961, 0.4615, 0.1667, 0.4876, 0.5795, 0.4449, 0.4892, 0.4946, 0.491, 0.4259, 0.0679, 0.3806, 0.1484, 0.199, 0.04955, 0.4375, 0.6592, 0.4094, 0.5155, 0.4876, 0.5795, 0.4876, 0.5795, 0.4094, 0.5155, 0.4449, 0.4892, 0.4337, 0.4113, 0.3979, 0.2961, 0.4651, 0.2834, 0.4337, 0.4113, 0.3584, 0.4496, 0.3979, 0.2961, 0.4375, 0.6592, 0.4725, 0.7865, 0.396, 0.6778, 0.3979, 0.2961, 0.3655, 0.3245, 0.3239, 0.2909, 0.4094, 0.5155, 0.3584, 0.4496, 0.4337, 0.4113, 0.4094, 0.5155, 0.3896, 0.5736, 0.3584, 0.4496, 0.396, 0.6778, 0.4725, 0.7865, 0.4089, 0.7949, 0.396, 0.6778, 0.3541, 0.6387, 0.3896, 0.5736, 0.9733, 0.1517, 1.061, 0.1187, 1.066, 0.1357, 0.3541, 0.6387, 0.3383, 0.5817, 0.3896, 0.5736, 0.3584, 0.4496, 0.3383, 0.5817, 0.3209, 0.4761, 0.4725, 0.7865, 0.5021, 0.8811, 0.4089, 0.7949, 0.3022, 0.3699, 0.3046, 0.4334, 0.2642, 0.3607, 0.396, 0.6778, 0.4089, 0.7949, 0.3187, 0.7414, 0.3022, 0.3699, 0.2642, 0.3607, 0.24, 0.2518, 0.2642, 0.3607, 0.2361, 0.4501, 0.228, 0.3694, 0.1321, 0.1351, 0.1739, 0.2298, 0.04936, 0.1924, 0.3046, 0.4334, 0.2869, 0.5065, 0.2361, 0.4501, 0.9733, 0.1517, 1.066, 0.1357, 1.045, 0.1888, 0.3046, 0.4334, 0.2361, 0.4501, 0.2642, 0.3607, 0.2963, 0.6142, 0.2548, 0.657, 0.235, 0.5685, 0.2963, 0.6142, 0.235, 0.5685, 0.2869, 0.5065, 0.2869, 0.5065, 0.235, 0.5685, 0.2361, 0.4501, 0.4089, 0.7949, 0.5021, 0.8811, 0.4055, 0.8675, 0.2361, 0.4501, 0.1938, 0.4159, 0.228, 0.3694, 0.3086, 0.6821, 0.3187, 0.7414, 0.274, 0.7307, 0.3266, 0.8327, 0.274, 0.7307, 0.3187, 0.7414, 0.2361, 0.4501, 0.1536, 0.5885, 0.1128, 0.5708, 0.3266, 0.8327, 0.2424, 0.7864, 0.274, 0.7307, 0.228, 0.3694, 0.1938, 0.4159, 0.1176, 0.4145, 0.2548, 0.657, 0.2424, 0.7864, 0.1919, 0.6874, 0.2424, 0.7864, 0.3011, 0.8984, 0.1887, 0.8038, 0.114, 0.2963, 0.1176, 0.4145, 0.07357, 0.3252, 0.1919, 0.6874, 0.1887, 0.8038, 0.1501, 0.6699, 0.1919, 0.6874, 0.1501, 0.6699, 0.1536, 0.5885, 0.3266, 0.8327, 0.4055, 0.8675, 0.3011, 0.8984, 0.1128, 0.5708, 0.1049, 0.489, 0.1938, 0.4159, 0.1501, 0.6699, 0.1254, 0.7331, 0.08091, 0.6666, 0.1049, 0.489, 0.06707, 0.5234, 0.1176, 0.4145, 0.1887, 0.8038, 0.3011, 0.8984, 0.1288, 0.8203, 0.1887, 0.8038, 0.1288, 0.8203, 0.1254, 0.7331, 0.07357, 0.3252, 0.03827, 0.275, 0.114, 0.2963, 0.3011, 0.8984, 0.1077, 0.8846, 0.1288, 0.8203, 0.1254, 0.7331, 0.1288, 0.8203, 0.05467, 0.7628, 0.03827, 0.275, 0.01556, 0.2129, 0.04936, 0.1924, 0.4055, 0.8675, 0.5021, 0.8811, 0.4836, 0.929, 0.9733, 0.1517, 1.045, 0.1888, 1.014, 0.2129, 0.1128, 0.5708, 0.08091, 0.6666, 0.06707, 0.5234, 0.06707, 0.5234, 0.03343, 0.4591, 0.07357, 0.3252, 0.1288, 0.8203, 0.1077, 0.8846, 0.04269, 0.8321, 0.05467, 0.7628, 0.04576, 0.7022, 0.08091, 0.6666, 0.04269, 0.8321, 0.01147, 0.7785, 0.05467, 0.7628, 0.3011, 0.8984, 0.4836, 0.929, 0.6513, 0.9413, 0.3011, 0.8984, 0.6513, 0.9413, 0.03949, 0.9541, 0.03726, 0.5524, 0.006147, 0.4843, 0.03343, 0.4591, 1.006, 0.4843, 0.9708, 0.4789, 0.9843, 0.3414, 1.007, 0.7774, 1.015, 0.8406, 0.9433, 0.8494, 1.033, 0.9532, 0.8288, 0.894, 0.9433, 0.8494, 0.9843, 0.3414, 0.9708, 0.4789, 0.9322, 0.3918, 0.9403, 0.3227, 0.9415, 0.2586, 1.014, 0.2129, 0.9988, 0.2791, 0.5991, 0.8936, 0.7079, 0.8721, 0.6513, 0.9413, 0.4836, 0.929, 0.9798, 0.6702, 0.9037, 0.673, 0.9764, 0.5917, 0.8883, 0.7587, 0.9037, 0.673, 0.9798, 0.6702, 1.007, 0.7774, 0.9206, 0.497, 0.9708, 0.4789, 0.9764, 0.5917, 0.9115, 0.5965, 0.8415, 0.5084, 0.8762, 0.4771, 0.9206, 0.497, 0.9115, 0.5965, 0.6513, 0.9413, 0.7079, 0.8721, 0.8288, 0.894, 0.9322, 0.3918, 0.9708, 0.4789, 0.9206, 0.497, 0.9322, 0.3918, 0.9206, 0.497, 0.8762, 0.4771, 0.8288, 0.894, 0.8154, 0.8297, 0.8883, 0.7587, 0.9403, 0.3227, 0.8733, 0.3154, 0.9415, 0.2586, 0.8127, 0.6708, 0.8883, 0.7587, 0.8154, 0.8297, 0.7829, 0.7169, 0.9733, 0.1517, 0.9415, 0.2586, 0.8733, 0.3154, 0.8415, 0.5084, 0.9115, 0.5965, 0.8427, 0.6021, 0.8154, 0.8297, 0.7079, 0.8721, 0.7829, 0.7169, 0.8427, 0.6021, 0.9037, 0.673, 0.8883, 0.7587, 0.8127, 0.6708, 0.8097, 0.3667, 0.827, 0.3213, 0.8733, 0.3154, 0.8762, 0.4771, 0.7928, 0.4792, 0.8415, 0.5084, 0.8127, 0.6708, 0.7555, 0.6087, 0.8733, 0.3154, 0.8935, 0.1693, 0.9733, 0.1517, 0.8762, 0.4771, 0.8037, 0.4231, 0.8097, 0.3667, 0.7154, 0.6351, 0.7829, 0.7169, 0.7286, 0.7472, 0.6948, 0.6889, 0.5991, 0.8936, 0.5793, 0.8221, 0.6644, 0.802, 0.8037, 0.4231, 0.8415, 0.5084, 0.7928, 0.4792, 0.8733, 0.3154, 0.8188, 0.2469, 0.8935, 0.1693, 0.6886, 0.4914, 0.7555, 0.6087, 0.7154, 0.6351, 0.641, 0.6118, 0.7829, 0.7169, 0.7154, 0.6351, 0.7555, 0.6087, 0.8097, 0.3667, 0.8037, 0.4231, 0.7655, 0.3911, 0.7286, 0.7472, 0.6644, 0.802, 0.6948, 0.6889, 0.7655, 0.3911, 0.7928, 0.4792, 0.7078, 0.3992, 0.6644, 0.802, 0.5793, 0.8221, 0.623, 0.6936, 0.6644, 0.802, 0.623, 0.6936, 0.6948, 0.6889, 0.827, 0.3213, 0.7692, 0.213, 0.8188, 0.2469, 0.6636, 0.42, 0.674, 0.3698, 0.7078, 0.3992, 0.6958, 0.4469, 0.8281, 0.1706, 0.8188, 0.2469, 0.7692, 0.213, 0.7317, 0.533, 0.7555, 0.6087, 0.6886, 0.4914, 0.7317, 0.533, 0.6958, 0.4469, 0.7078, 0.3992, 0.8097, 0.3667, 0.7655, 0.3911, 0.716, 0.3478, 0.7692, 0.213, 0.8097, 0.3667, 0.716, 0.3478, 0.674, 0.3698, 0.6877, 0.3034, 0.716, 0.3478, 0.7078, 0.3992, 0.5793, 0.8221, 0.535, 0.7933, 0.623, 0.6936, 0.7036, 0.1983, 0.7692, 0.213, 0.716, 0.3478, 0.6877, 0.3034, 0.6636, 0.42, 0.6958, 0.4469, 0.6886, 0.4914, 0.62, 0.4479, 0.8281, 0.1706, 0.7692, 0.213, 0.7036, 0.1983, 0.6886, 0.4914, 0.641, 0.6118, 0.62, 0.4479, 0.6235, 0.332, 0.674, 0.3698, 0.6636, 0.42, 0.6255, 0.3953, 0.7036, 0.1983, 0.7089, 0.1384, 0.8281, 0.1706, 0.62, 0.4479, 0.641, 0.6118, 0.6151, 0.5368, 0.5838, 0.6649, 0.6151, 0.5368, 0.641, 0.6118, 0.623, 0.6936, 0.6877, 0.3034, 0.674, 0.3698, 0.6235, 0.332, 0.5446, 0.4533, 0.5692, 0.3616, 0.6255, 0.3953, 0.62, 0.4479, 0.6877, 0.3034, 0.663, 0.2338, 0.7036, 0.1983, 0.6877, 0.3034, 0.5904, 0.2211, 0.663, 0.2338, 0.6151, 0.5368, 0.5808, 0.5437, 0.62, 0.4479, 0.9425, 0.08698, 0.8281, 0.1706, 0.7, 0.08295, 0.5692, 0.3616, 0.5583, 0.2976, 0.6235, 0.332, 0.6255, 0.3953, 0.4946, 0.491, 0.488, 0.4054, 0.5342, 0.3781, 0.5446, 0.4533, 0.6235, 0.332, 0.5583, 0.2976, 0.5904, 0.2211, 0.5838, 0.6649, 0.535, 0.7933, 0.5086, 0.7062, 0.7089, 0.1384, 0.663, 0.2338, 0.5904, 0.2211, 0.5904, 0.2211, 0.5329, 0.2268, 0.5356, 0.1612, 0.5808, 0.5437, 0.5838, 0.6649, 0.4876, 0.5795, 0.5904, 0.2211, 0.5356, 0.1612, 0.5504, 0.06998, 0.5808, 0.5437, 0.4946, 0.491, 0.5446, 0.4533, 0.5583, 0.2976, 0.5692, 0.3616, 0.5342, 0.3781, 0.4651, 0.2834, 0.5583, 0.2976, 0.5342, 0.3781, 0.484, 0.3475, 0.9425, 0.08698, 0.7, 0.08295, 1.051, 0.03356, 0.5342, 0.3781, 0.488, 0.4054, 0.484, 0.3475, 0.4259, 0.0679, 0.5504, 0.06998, 0.5356, 0.1612, 0.4615, 0.1667, 0.5583, 0.2976, 0.4651, 0.2834, 0.5329, 0.2268, 0.5356, 0.1612, 0.5329, 0.2268, 0.4615, 0.1667, 0.4449, 0.4892, 0.4337, 0.4113, 0.488, 0.4054, 0.4946, 0.491, 1.051, 0.03356, 0.5504, 0.06998, 1.389, 0.0404, 0.5086, 0.7062, 0.535, 0.7933, 0.4725, 0.7865, 0.484, 0.3475, 0.4337, 0.4113, 0.4651, 0.2834, 0.4615, 0.1667, 0.3979, 0.2961, 0.3806, 0.1484, 0.4259, 0.0679, 0.4615, 0.1667, 0.3806, 0.1484, 0.3239, 0.2909, 0.3078, 0.1766, 0.3806, 0.1484, 0.3979, 0.2961, 0.4449, 0.4892, 0.4094, 0.5155, 0.4337, 0.4113, 0.06076, 0.1187, 0.199, 0.04955, 0.1724, 0.0863, 0.3979, 0.2961, 0.3584, 0.4496, 0.3655, 0.3245, 0.3896, 0.5736, 0.4094, 0.5155, 0.4375, 0.6592, 0.396, 0.6778, 0.1724, 0.0863, 0.199, 0.04955, 0.3806, 0.1484, 0.3078, 0.1766, 0.24, 0.2518, 0.3078, 0.1766, 0.3239, 0.2909, 0.3022, 0.3699, 0.1724, 0.0863, 0.1321, 0.1351, 0.06076, 0.1187, 0.3655, 0.3245, 0.3584, 0.4496, 0.3358, 0.3605, 0.3655, 0.3245, 0.3358, 0.3605, 0.3239, 0.2909, 0.3358, 0.3605, 0.3046, 0.4334, 0.3022, 0.3699, 0.3239, 0.2909, 0.3358, 0.3605, 0.3022, 0.3699, 0.24, 0.2518, 0.1739, 0.2298, 0.1724, 0.0863, 0.3078, 0.1766, 0.3046, 0.4334, 0.3358, 0.3605, 0.3584, 0.4496, 0.3209, 0.4761, 0.3584, 0.4496, 0.3896, 0.5736, 0.3383, 0.5817, 0.1321, 0.1351, 0.1724, 0.0863, 0.1739, 0.2298, 0.2869, 0.5065, 0.3209, 0.4761, 0.3383, 0.5817, 0.2963, 0.6142, 0.3187, 0.7414, 0.3086, 0.6821, 0.3541, 0.6387, 0.396, 0.6778, 0.3209, 0.4761, 0.2869, 0.5065, 0.3046, 0.4334, 0.2963, 0.6142, 0.3383, 0.5817, 0.3541, 0.6387, 0.3086, 0.6821, 0.228, 0.3694, 0.1739, 0.2298, 0.24, 0.2518, 0.2642, 0.3607, 0.3187, 0.7414, 0.4089, 0.7949, 0.3266, 0.8327, 0.274, 0.7307, 0.2548, 0.657, 0.2963, 0.6142, 0.3086, 0.6821, 0.3266, 0.8327, 0.4089, 0.7949, 0.4055, 0.8675, 0.1176, 0.4145, 0.114, 0.2963, 0.1739, 0.2298, 0.228, 0.3694, 0.2548, 0.657, 0.274, 0.7307, 0.2424, 0.7864, 0.2361, 0.4501, 0.235, 0.5685, 0.1536, 0.5885, 0.1739, 0.2298, 0.114, 0.2963, 0.04936, 0.1924, 0.1536, 0.5885, 0.235, 0.5685, 0.1919, 0.6874, 0.1938, 0.4159, 0.2361, 0.4501, 0.1128, 0.5708, 0.1128, 0.5708, 0.1536, 0.5885, 0.1501, 0.6699, 0.08091, 0.6666, 0.235, 0.5685, 0.2548, 0.657, 0.1919, 0.6874, 0.2424, 0.7864, 0.3266, 0.8327, 0.3011, 0.8984, 0.1176, 0.4145, 0.1938, 0.4159, 0.1049, 0.489, 0.1919, 0.6874, 0.2424, 0.7864, 0.1887, 0.8038, 0.114, 0.2963, 0.03827, 0.275, 0.04936, 0.1924, 0.04576, 0.7022, 0.03726, 0.5524, 0.06707, 0.5234, 0.08091, 0.6666, 0.1176, 0.4145, 0.06707, 0.5234, 0.07357, 0.3252, 0.1501, 0.6699, 0.1887, 0.8038, 0.1254, 0.7331, 0.03827, 0.275, 0.07357, 0.3252, 0.03353, 0.3394, 0.08091, 0.6666, 0.1254, 0.7331, 0.05467, 0.7628, 0.3011, 0.8984, 0.4055, 0.8675, 0.4836, 0.929, 0.1049, 0.489, 0.1128, 0.5708, 0.06707, 0.5234, 0.006147, 0.4843, 0.003635, 0.341, 0.03353, 0.3394, 0.03343, 0.4591, 0.06707, 0.5234, 0.03726, 0.5524, 0.03343, 0.4591, 0.03353, 0.3394, 0.07357, 0.3252, 0.03343, 0.4591, 0.05467, 0.7628, 0.1288, 0.8203, 0.04269, 0.8321, 0.1077, 0.8846, 0.03949, 0.9541, 0.04269, 0.8321, 0.007559, 0.5912, 0.03726, 0.5524, 0.04576, 0.7022, 0.008651, 0.6535, 0.03353, 0.3394, 0.003635, 0.341, 0.03827, 0.275, 0.04576, 0.7022, 0.05467, 0.7628, 0.01147, 0.7785, 0.03726, 0.5524, 0.007559, 0.5912, 0.006147, 0.4843, 0.1077, 0.8846, 0.3011, 0.8984, 0.03949, 0.9541])
me_sphere_001.materials.append(mat_goldorenew)
me_sphere_001.use_remesh_preserve_volume = False
me_sphere_001.use_remesh_preserve_attributes = False
me_sphere_001.use_mirror_vertex_groups = False
me_sphere_001.update()
me_icosphere = bpy.data.meshes.new('Icosphere')
me_icosphere.from_pydata([(-0.5263, -0.8969, -0.4109), (0.4693, -1.114, 0.5442), (0.357, 1.067, 0.5093), (0.9378, 0.135, 0.413), (0.4436, 0.4778, -0.4103), (-0.1934, 0.4392, -0.5915), (0.467, 0.9559, -0.6843), (1.152, 0.5584, 0.1713), (0.1091, -1.135, -0.07611), (0.9583, -1.065, -0.009305), (-0.8853, 0.3273, 0.006564), (0.9198, 0.6721, 0.7133), (0.1923, -0.5337, 0.7118), (-0.4178, 0.3151, 0.6569), (-0.1702, -1.028, -0.5518), (0.948, -0.6636, -0.5653), (0.6546, 0.4054, -0.4951), (0.1384, -0.04794, -0.7676), (-0.7836, 0.04876, -0.4018), (-0.2425, 0.3301, -0.6466), (-0.5076, 0.8662, -0.4091), (1.262, -0.5918, -0.2786), (0.9741, 0.2823, 0.2749), (0.9617, -1.047, 0.1331), (-0.8265, -0.6315, 0.426), (-0.4817, 0.9767, -0.16), (-0.7812, 0.5499, 0.4563), (0.869, 0.8706, -0.392), (0.114, 1.097, 0.2136), (0.8308, -0.8673, 0.5521), (0.01367, 1.034, 0.4953), (0.1187, 0.1231, 0.7784), (0.1409, 0.6629, 0.5255), (-0.3374, -0.6901, -0.7467), (0.4031, -1.044, -0.6577), (-0.6152, -0.1473, -0.5637), (-0.05473, 0.8926, -0.6311), (1.029, 0.6064, -0.08426), (0.2891, -1.193, 0.2845), (-0.589, -0.9207, -0.0526), (-0.5662, 0.9002, 0.04696), (-0.8841, 0.1201, -0.2758), (-0.321, 1.094, -0.2677), (0.996, -0.5198, 0.4694), (0.01367, -1.095, 0.5649), (0.7899, 0.8866, 0.6295), (0.5411, 0.2171, 0.6883), (-0.2339, -0.1895, 0.7807), (-0.1678, 0.333, 0.6662), (0.17, 0.4448, 0.6036), (0.4809, 0.5285, 0.5385), (-0.3437, 0.5947, 0.6299), (-0.4703, -0.2969, 0.7232), (-0.8764, 0.0156, 0.5419), (-0.3163, -0.9897, 0.5973), (-0.09795, -0.724, 0.7171), (0.5654, -0.1155, 0.7762), (0.5917, -0.6114, 0.6324), (1.051, 0.6127, 0.4699), (0.8029, 1.056, 0.003044), (-0.1583, 1.035, 0.2651), (-0.3479, 1.044, -0.01348), (-0.3027, 0.8959, 0.5373), (-0.9762, -0.01324, -0.02518), (-0.8953, -0.3433, -0.01035), (-0.5262, -0.976, 0.2848), (-0.1223, -1.173, 0.2856), (1.388, -0.4501, -0.006494), (0.02536, 1.166, -0.1411), (0.5118, 1.107, -0.5489), (0.04207, 1.095, -0.5403), (-0.6967, 0.5335, -0.4026), (-0.7511, -0.4759, -0.3936), (-0.6863, -0.7295, -0.2611), (0.9414, -0.875, -0.3093), (1.024, 0.1868, -0.003235), (0.8676, 0.005996, -0.4266), (0.9441, 0.3445, -0.2336), (0.128, 0.3636, -0.4509), (0.005974, 0.6237, -0.4271), (-0.1911, -0.3197, -0.7152), (0.5259, -0.4047, -0.6985)], [], [(17, 81, 80), (0, 14, 8), (15, 21, 74), (0, 8, 39), (20, 25, 42), (1, 29, 12), (2, 30, 32), (3, 11, 46), (11, 45, 50), (49, 32, 48), (13, 52, 48), (13, 53, 52), (52, 54, 47), (54, 44, 55), (12, 56, 31), (12, 57, 56), (7, 58, 22), (68, 60, 28), (68, 61, 60), (39, 65, 24), (8, 38, 66), (59, 68, 2), (59, 69, 68), (6, 36, 70), (72, 0, 73), (67, 75, 3), (67, 76, 75), (76, 27, 77), (80, 33, 35), (76, 16, 27), (81, 15, 34), (33, 81, 34), (33, 80, 81), (33, 14, 0), (33, 34, 14), (16, 17, 4), (16, 76, 17), (76, 81, 17), (35, 0, 72), (35, 33, 0), (35, 72, 18), (71, 35, 18), (5, 19, 71), (19, 35, 71), (79, 5, 20), (5, 71, 20), (79, 36, 6), (79, 20, 36), (4, 79, 6), (4, 78, 79), (78, 5, 79), (16, 6, 27), (16, 4, 6), (77, 37, 7), (77, 27, 37), (75, 77, 7), (75, 76, 77), (3, 75, 22), (75, 7, 22), (34, 15, 74), (8, 74, 9), (8, 34, 74), (38, 23, 1), (38, 8, 23), (8, 9, 23), (73, 0, 39), (64, 73, 39), (64, 72, 73), (64, 39, 24), (71, 41, 10), (71, 18, 41), (40, 71, 10), (40, 10, 26), (70, 42, 68), (70, 36, 42), (36, 20, 42), (68, 69, 70), (69, 6, 70), (2, 68, 28), (67, 3, 43), (23, 67, 43), (23, 9, 67), (23, 29, 1), (23, 43, 29), (66, 44, 54), (66, 38, 44), (38, 1, 44), (65, 66, 54), (65, 39, 66), (39, 8, 66), (65, 54, 24), (64, 24, 53), (10, 64, 53), (10, 63, 64), (10, 53, 26), (40, 26, 62), (60, 61, 62), (61, 40, 62), (28, 30, 2), (28, 60, 30), (60, 62, 30), (59, 45, 11), (59, 2, 45), (58, 59, 11), (58, 7, 59), (22, 11, 3), (22, 58, 11), (56, 43, 46), (43, 3, 46), (57, 43, 56), (56, 46, 31), (55, 44, 12), (44, 1, 12), (47, 55, 12), (47, 54, 55), (47, 12, 31), (53, 24, 52), (48, 47, 31), (48, 52, 47), (51, 62, 13), (62, 26, 13), (48, 51, 13), (48, 32, 51), (32, 62, 51), (49, 48, 31), (50, 32, 49), (50, 45, 32), (45, 2, 32), (46, 50, 49), (46, 11, 50), (31, 46, 49), (30, 62, 32), (13, 26, 53), (52, 24, 54), (12, 29, 57), (29, 43, 57), (37, 27, 7), (27, 59, 7), (42, 61, 68), (42, 25, 61), (25, 40, 61), (41, 63, 10), (41, 64, 63), (74, 21, 9), (21, 67, 9), (27, 69, 59), (27, 6, 69), (25, 71, 40), (25, 20, 71), (41, 72, 64), (41, 18, 72), (8, 14, 34), (21, 76, 67), (21, 15, 76), (17, 78, 4), (17, 19, 78), (19, 5, 78), (17, 35, 19), (17, 80, 35), (15, 81, 76)])
me_icosphere.polygons.foreach_set('use_smooth', [True] * 160)
_uv = me_icosphere.uv_layers.new(name='UVMap')
_uv.uv.foreach_set('vector', [0.8897, 0.2364, 0.8427, 0.3217, 0.7451, 0.2402, 0.6982, 0.3654, 0.7363, 0.3674, 0.7146, 0.4902, 0.8321, 0.4514, 0.8464, 0.5067, 0.809, 0.4964, 0.6982, 0.3654, 0.7146, 0.4902, 0.6433, 0.4408, 0.3906, 0.3277, 0.3978, 0.3906, 0.3596, 0.4176, 0.7243, 0.6283, 0.759, 0.667, 0.6766, 0.7292, 0.3321, 0.6119, 0.3711, 0.6079, 0.3724, 0.6684, 0.17, 0.6674, 0.2531, 0.6792, 0.2721, 0.8129, 0.2531, 0.6792, 0.3033, 0.6524, 0.3128, 0.7293, 0.3835, 0.7402, 0.3724, 0.6684, 0.4493, 0.7153, 0.477, 0.6555, 0.5696, 0.6549, 0.4493, 0.7153, 0.477, 0.6555, 0.5277, 0.5473, 0.5696, 0.6549, 0.5696, 0.6549, 0.6519, 0.5907, 0.5625, 0.7247, 0.6519, 0.5907, 0.6873, 0.606, 0.6544, 0.6672, 0.6766, 0.7292, 0.787, 0.774, 0.4857, 0.8065, 0.6766, 0.7292, 0.7469, 0.7323, 0.787, 0.774, 0.2143, 0.5536, 0.2329, 0.6181, 0.1934, 0.6185, 0.3496, 0.4805, 0.3782, 0.5333, 0.345, 0.5488, 0.3496, 0.4805, 0.3857, 0.4507, 0.3782, 0.5333, 0.6433, 0.4408, 0.6484, 0.5148, 0.5941, 0.5152, 0.7146, 0.4902, 0.7177, 0.5613, 0.6851, 0.5411, 0.2829, 0.529, 0.3496, 0.4805, 0.3321, 0.6119, 0.2829, 0.529, 0.2925, 0.4557, 0.3496, 0.4805, 0.2911, 0.3823, 0.3293, 0.359, 0.3282, 0.4295, 0.6283, 0.2934, 0.6982, 0.3654, 0.6347, 0.3717, 0.8589, 0.5643, 0.8975, 0.56, 0.8978, 0.6681, 0.8589, 0.5643, 0.8972, 0.4309, 0.8975, 0.56, 0.1698, 0.4309, 0.2372, 0.4366, 0.1911, 0.492, 0.7451, 0.2402, 0.7328, 0.3072, 0.5292, 0.1192, 0.1698, 0.4309, 0.1911, 0.3752, 0.2372, 0.4366, 0.8427, 0.3217, 0.8321, 0.4514, 0.7722, 0.3943, 0.7328, 0.3072, 0.8427, 0.3217, 0.7722, 0.3943, 0.7328, 0.3072, 0.7451, 0.2402, 0.8427, 0.3217, 0.7328, 0.3072, 0.7363, 0.3674, 0.6982, 0.3654, 0.7328, 0.3072, 0.7722, 0.3943, 0.7363, 0.3674, 0.1911, 0.3752, 0.1852, 0.281, 0.2259, 0.3213, 0.917, 0.3751, 0.8972, 0.4309, 0.8897, 0.2364, 0.8972, 0.4309, 0.8427, 0.3217, 0.8897, 0.2364, 0.5292, 0.1192, 0.6982, 0.3654, 0.6283, 0.2934, 0.5292, 0.1192, 0.7328, 0.3072, 0.6982, 0.3654, 0.5292, 0.1192, 0.6283, 0.2934, 0.5275, 0.2873, 0.4392, 0.2917, 0.5292, 0.1192, 0.5275, 0.2873, 0.3335, 0.2488, 0.351, 0.1989, 0.4392, 0.2917, 0.351, 0.1989, 0.5292, 0.1192, 0.4392, 0.2917, 0.31, 0.3096, 0.3335, 0.2488, 0.3906, 0.3277, 0.3335, 0.2488, 0.4392, 0.2917, 0.3906, 0.3277, 0.31, 0.3096, 0.3293, 0.359, 0.2911, 0.3823, 0.31, 0.3096, 0.3906, 0.3277, 0.3293, 0.359, 0.2259, 0.3213, 0.31, 0.3096, 0.2911, 0.3823, 0.2259, 0.3213, 0.2597, 0.2694, 0.31, 0.3096, 0.2597, 0.2694, 0.3335, 0.2488, 0.31, 0.3096, 0.1911, 0.3752, 0.2911, 0.3823, 0.2372, 0.4366, 0.1911, 0.3752, 0.2259, 0.3213, 0.2911, 0.3823, 0.1911, 0.492, 0.2233, 0.4963, 0.2143, 0.5536, 0.1911, 0.492, 0.2372, 0.4366, 0.2233, 0.4963, 0.17, 0.56, 0.1911, 0.492, 0.2143, 0.5536, 0.8975, 0.56, 0.8972, 0.4309, 0.9186, 0.492, 0.8978, 0.6681, 0.8975, 0.56, 0.9208, 0.6185, 0.17, 0.56, 0.2143, 0.5536, 0.1934, 0.6185, 0.7722, 0.3943, 0.8321, 0.4514, 0.809, 0.4964, 0.7146, 0.4902, 0.809, 0.4964, 0.7825, 0.5419, 0.7146, 0.4902, 0.7722, 0.3943, 0.809, 0.4964, 0.7177, 0.5613, 0.7725, 0.6005, 0.7243, 0.6283, 0.7177, 0.5613, 0.7146, 0.4902, 0.7725, 0.6005, 0.7146, 0.4902, 0.7825, 0.5419, 0.7725, 0.6005, 0.6347, 0.3717, 0.6982, 0.3654, 0.6433, 0.4408, 0.5668, 0.4068, 0.6347, 0.3717, 0.6433, 0.4408, 0.5668, 0.4068, 0.6283, 0.2934, 0.6347, 0.3717, 0.5668, 0.4068, 0.6433, 0.4408, 0.5941, 0.5152, 0.4392, 0.2917, 0.5123, 0.3397, 0.4935, 0.4087, 0.4392, 0.2917, 0.5275, 0.2873, 0.5123, 0.3397, 0.4229, 0.4358, 0.4392, 0.2917, 0.4935, 0.4087, 0.4229, 0.4358, 0.4935, 0.4087, 0.4665, 0.5282, 0.3282, 0.4295, 0.3596, 0.4176, 0.3496, 0.4805, 0.3282, 0.4295, 0.3293, 0.359, 0.3596, 0.4176, 0.3293, 0.359, 0.3906, 0.3277, 0.3596, 0.4176, 0.3496, 0.4805, 0.2925, 0.4557, 0.3282, 0.4295, 0.2925, 0.4557, 0.2911, 0.3823, 0.3282, 0.4295, 0.3321, 0.6119, 0.3496, 0.4805, 0.345, 0.5488, 0.8589, 0.5643, 0.8978, 0.6681, 0.8041, 0.6912, 0.7725, 0.6005, 0.8589, 0.5643, 0.8041, 0.6912, 0.7725, 0.6005, 0.7825, 0.5419, 0.8589, 0.5643, 0.7725, 0.6005, 0.759, 0.667, 0.7243, 0.6283, 0.7725, 0.6005, 0.8041, 0.6912, 0.759, 0.667, 0.6851, 0.5411, 0.6873, 0.606, 0.6519, 0.5907, 0.6851, 0.5411, 0.7177, 0.5613, 0.6873, 0.606, 0.7177, 0.5613, 0.7243, 0.6283, 0.6873, 0.606, 0.6484, 0.5148, 0.6851, 0.5411, 0.6519, 0.5907, 0.6484, 0.5148, 0.6433, 0.4408, 0.6851, 0.5411, 0.6433, 0.4408, 0.7146, 0.4902, 0.6851, 0.5411, 0.6484, 0.5148, 0.6519, 0.5907, 0.5941, 0.5152, 0.5668, 0.4068, 0.5941, 0.5152, 0.5277, 0.5473, 0.4935, 0.4087, 0.5668, 0.4068, 0.5277, 0.5473, 0.4935, 0.4087, 0.5308, 0.3983, 0.5668, 0.4068, 0.4935, 0.4087, 0.5277, 0.5473, 0.4665, 0.5282, 0.4229, 0.4358, 0.4665, 0.5282, 0.405, 0.5894, 0.3782, 0.5333, 0.3857, 0.4507, 0.405, 0.5894, 0.3857, 0.4507, 0.4229, 0.4358, 0.405, 0.5894, 0.345, 0.5488, 0.3711, 0.6079, 0.3321, 0.6119, 0.345, 0.5488, 0.3782, 0.5333, 0.3711, 0.6079, 0.3782, 0.5333, 0.405, 0.5894, 0.3711, 0.6079, 0.2829, 0.529, 0.3033, 0.6524, 0.2531, 0.6792, 0.2829, 0.529, 0.3321, 0.6119, 0.3033, 0.6524, 0.2329, 0.6181, 0.2829, 0.529, 0.2531, 0.6792, 0.2329, 0.6181, 0.2143, 0.5536, 0.2829, 0.529, 0.1934, 0.6185, 0.2531, 0.6792, 0.17, 0.6674, 0.1934, 0.6185, 0.2329, 0.6181, 0.2531, 0.6792, 0.787, 0.774, 0.8041, 0.6912, 0.8113, 0.8168, 0.8041, 0.6912, 0.8978, 0.6681, 0.8113, 0.8168, 0.7469, 0.7323, 0.8041, 0.6912, 0.787, 0.774, 0.787, 0.774, 0.8113, 0.8168, 0.4857, 0.8065, 0.6544, 0.6672, 0.6873, 0.606, 0.6766, 0.7292, 0.6873, 0.606, 0.7243, 0.6283, 0.6766, 0.7292, 0.5625, 0.7247, 0.6544, 0.6672, 0.6766, 0.7292, 0.5625, 0.7247, 0.6519, 0.5907, 0.6544, 0.6672, 0.5625, 0.7247, 0.6766, 0.7292, 0.4857, 0.8065, 0.5277, 0.5473, 0.5941, 0.5152, 0.5696, 0.6549, 0.4493, 0.7153, 0.5625, 0.7247, 0.4857, 0.8065, 0.4493, 0.7153, 0.5696, 0.6549, 0.5625, 0.7247, 0.4382, 0.6333, 0.405, 0.5894, 0.477, 0.6555, 0.405, 0.5894, 0.4665, 0.5282, 0.477, 0.6555, 0.4493, 0.7153, 0.4382, 0.6333, 0.477, 0.6555, 0.4493, 0.7153, 0.3724, 0.6684, 0.4382, 0.6333, 0.3724, 0.6684, 0.405, 0.5894, 0.4382, 0.6333, 0.3835, 0.7402, 0.4493, 0.7153, 0.4857, 0.8065, 0.3128, 0.7293, 0.3724, 0.6684, 0.3835, 0.7402, 0.3128, 0.7293, 0.3033, 0.6524, 0.3724, 0.6684, 0.3033, 0.6524, 0.3321, 0.6119, 0.3724, 0.6684, 0.2721, 0.8129, 0.3128, 0.7293, 0.3835, 0.7402, 0.2721, 0.8129, 0.2531, 0.6792, 0.3128, 0.7293, 0.4857, 0.8065, 0.2721, 0.8129, 0.3835, 0.7402, 0.3711, 0.6079, 0.405, 0.5894, 0.3724, 0.6684, 0.477, 0.6555, 0.4665, 0.5282, 0.5277, 0.5473, 0.5696, 0.6549, 0.5941, 0.5152, 0.6519, 0.5907, 0.6766, 0.7292, 0.759, 0.667, 0.7469, 0.7323, 0.759, 0.667, 0.8041, 0.6912, 0.7469, 0.7323, 0.2233, 0.4963, 0.2372, 0.4366, 0.2143, 0.5536, 0.2372, 0.4366, 0.2829, 0.529, 0.2143, 0.5536, 0.3596, 0.4176, 0.3857, 0.4507, 0.3496, 0.4805, 0.3596, 0.4176, 0.3978, 0.3906, 0.3857, 0.4507, 0.3978, 0.3906, 0.4229, 0.4358, 0.3857, 0.4507, 0.5123, 0.3397, 0.5308, 0.3983, 0.4935, 0.4087, 0.5123, 0.3397, 0.5668, 0.4068, 0.5308, 0.3983, 0.809, 0.4964, 0.8464, 0.5067, 0.7825, 0.5419, 0.8464, 0.5067, 0.8589, 0.5643, 0.7825, 0.5419, 0.2372, 0.4366, 0.2925, 0.4557, 0.2829, 0.529, 0.2372, 0.4366, 0.2911, 0.3823, 0.2925, 0.4557, 0.3978, 0.3906, 0.4392, 0.2917, 0.4229, 0.4358, 0.3978, 0.3906, 0.3906, 0.3277, 0.4392, 0.2917, 0.5123, 0.3397, 0.6283, 0.2934, 0.5668, 0.4068, 0.5123, 0.3397, 0.5275, 0.2873, 0.6283, 0.2934, 0.7146, 0.4902, 0.7363, 0.3674, 0.7722, 0.3943, 0.8464, 0.5067, 0.8972, 0.4309, 0.8589, 0.5643, 0.8464, 0.5067, 0.8321, 0.4514, 0.8972, 0.4309, 0.1852, 0.281, 0.2597, 0.2694, 0.2259, 0.3213, 0.1852, 0.281, 0.351, 0.1989, 0.2597, 0.2694, 0.351, 0.1989, 0.3335, 0.2488, 0.2597, 0.2694, 0.8897, 0.2364, 0.5292, 0.1192, 0.8161, 0.04222, 0.8897, 0.2364, 0.7451, 0.2402, 0.5292, 0.1192, 0.8321, 0.4514, 0.8427, 0.3217, 0.8972, 0.4309])
me_icosphere.materials.append(mat_goldorenew)
me_icosphere.use_remesh_preserve_volume = False
me_icosphere.use_remesh_preserve_attributes = False
me_icosphere.use_mirror_vertex_groups = False
me_icosphere.update()
me_sphere = bpy.data.meshes.new('Sphere')
me_sphere.from_pydata([(-0.03273, 0.5702, 0.8201), (-0.001367, 0.7144, 0.5925), (-0.1205, 0.8657, 0.2447), (0.05075, 0.347, 1.096), (0.09356, 0.7367, 0.4439), (0.04131, 0.9329, 0.06094), (-0.1374, 0.3725, -0.9442), (-0.06265, 0.2061, -1.035), (-0.007885, 0.2372, 1.261), (0.1408, 0.6802, 0.6251), (0.05215, 0.9205, -0.1217), (0.1083, 0.7804, -0.5099), (0.02299, 0.5525, -0.9064), (0.2033, 0.4353, 0.8776), (0.342, 0.7262, -0.4309), (0.1763, 0.4332, -0.9011), (0.2952, 0.4416, 0.7764), (0.3401, 0.705, 0.497), (0.3683, 0.7877, 0.192), (0.3742, 0.8018, -0.06404), (0.2587, 0.5991, -0.7493), (0.1431, 0.242, -1.006), (0.2533, 0.2954, 1.118), (0.5633, 0.3694, 0.3995), (0.5612, 0.4927, 0.1096), (0.5351, 0.485, -0.3866), (0.1223, 0.1667, 1.236), (0.6406, 0.3968, -0.2375), (0.4257, 0.2214, -0.7987), (0.02971, 0.002558, -1.075), (0.4247, 0.1012, 0.8305), (0.4235, 0.2489, 0.5603), (0.7464, 0.09241, -0.4513), (0.6393, 0.05463, -0.6034), (0.3435, 0.00596, 1.175), (0.7383, 0.1215, -0.2262), (0.5594, 0.07763, -0.768), (0.1705, -0.02005, -0.9835), (0.4948, -0.09124, 0.8342), (0.536, -0.09511, 0.4838), (0.6978, 0.02337, 0.3706), (0.7797, -0.223, 0.2073), (0.796, -0.1604, -0.4347), (0.4567, -0.06482, -0.9216), (0.2063, -0.06619, 1.318), (0.8064, -0.4739, 0.1946), (0.8601, -0.519, 0.007356), (0.8503, -0.4947, -0.1817), (0.7627, -0.4603, -0.4238), (0.4506, -0.3125, -0.8493), (0.4879, -0.3688, 1.058), (0.6279, -0.5328, 0.7406), (0.7784, -0.6987, -0.001527), (0.7751, -0.6942, -0.2303), (0.4904, -0.5287, -0.7478), (0.56, -0.6935, 0.522), (0.5758, -0.836, -0.149), (0.6713, -0.5963, -0.4777), (0.3091, -0.1585, -0.9712), (0.6449, -0.8421, 0.1968), (0.6475, -0.8531, 0.07166), (0.5085, -0.6479, -0.6277), (0.3703, -0.4624, -0.8403), (0.3715, -0.519, 0.9775), (0.4353, -0.718, 0.583), (0.4136, -0.9904, 0.003397), (0.3566, -0.8819, -0.4873), (0.2159, -0.5132, -0.9101), (0.2838, -0.902, 0.3196), (0.2623, -0.9724, 0.09195), (0.3577, -1.047, -0.2228), (0.1375, -0.2095, 1.35), (0.2107, -1.004, -0.4363), (0.1711, -0.8935, -0.6163), (0.0775, -0.6544, -0.8327), (0.05801, -0.3962, 1.177), (0.06283, -0.8497, 0.4802), (0.02721, -0.9305, 0.2057), (0.0131, -0.9442, 0.007883), (-0.03758, -0.8801, -0.592), (-0.02153, -0.6424, -0.8109), (0.0623, -0.2097, -0.9859), (0.00535, -0.6184, 0.7905), (-0.1558, -0.7746, 0.4527), (-0.06698, -0.9824, -0.2225), (-0.2138, -0.6898, -0.583), (-0.2192, -0.4398, 1.013), (-0.2434, -0.8312, 0.1714), (-0.3415, -0.7811, -0.2395), (-0.04447, -0.4182, -0.9076), (0.01147, 0.0271, 1.352), (-0.3422, -0.5965, 0.5113), (-0.471, -0.614, -0.2001), (-0.06027, -0.197, 1.327), (-0.3894, -0.4651, 0.6392), (-0.5752, -0.4874, 0.2049), (-0.6036, -0.508, -0.1677), (-0.5295, -0.4269, -0.391), (-0.3684, -0.4068, -0.7192), (-0.1929, -0.2829, -0.9299), (-0.08752, -0.09606, -0.9986), (-0.363, -0.3068, 1.024), (-0.5042, -0.2409, 0.8104), (-0.5463, -0.2517, 0.558), (-0.7171, -0.3012, 0.2126), (-0.6829, -0.3015, -0.22), (-0.5693, -0.09006, -0.6535), (-0.1736, -0.09703, 1.255), (-0.763, -0.2527, 0.03774), (-0.7559, -0.08504, -0.3811), (-0.2517, -0.1225, -0.9875), (-0.6075, 0.01611, 0.8402), (-0.6446, 0.01766, 0.5443), (-0.7707, -0.0633, 0.1961), (-0.3288, 0.2229, 1.118), (-0.5294, 0.07451, 0.9746), (-0.7993, 0.1675, -0.1501), (-0.578, 0.1781, 0.8899), (-0.6307, 0.233, 0.5582), (-0.7443, 0.2991, 0.2317), (-0.7339, 0.09858, -0.4537), (-0.4549, 0.07334, -0.8808), (-0.4627, 0.3704, 0.9044), (-0.5408, 0.472, 0.4345), (-0.6957, 0.3185, -0.3747), (-0.432, 0.4621, 0.7308), (-0.4621, 0.631, 0.3043), (-0.6127, 0.6438, 0.008985), (-0.5063, 0.5821, -0.5764), (-0.3831, 0.3603, -0.8632), (-0.1593, 0.1628, 1.296), (-0.2919, 0.6406, 0.4404), (-0.5385, 0.8061, -0.1227), (-0.4964, 0.7453, -0.3841), (-0.1465, 0.1269, -1.071), (-0.2122, 0.5643, 0.658), (-0.3773, 0.9289, 0.1504), (-0.3573, 0.9334, -0.3605), (-0.3111, 0.4814, -0.8921), (-0.23, 0.4081, 1.116), (-0.128, 0.5944, 0.7376), (-0.0841, 0.808, 0.4015), (-0.2422, 0.9949, -0.3048), (-0.2049, 0.8584, -0.6059), (-0.1742, 0.5915, -0.8907), (-0.1081, 0.8858, -0.5366)], [], [(0, 9, 1), (2, 4, 5), (10, 11, 145), (3, 13, 0), (9, 17, 4), (12, 15, 6), (29, 7, 21), (18, 19, 10), (8, 90, 26), (9, 13, 17), (20, 15, 12), (15, 20, 28), (22, 16, 13), (18, 24, 19), (20, 25, 28), (22, 30, 31), (24, 23, 27), (26, 34, 22), (25, 27, 32), (22, 34, 30), (26, 90, 44), (36, 43, 28), (23, 31, 40), (43, 58, 37), (40, 41, 35), (35, 42, 32), (35, 41, 47), (33, 49, 36), (39, 38, 51), (41, 45, 46), (47, 48, 42), (50, 51, 38), (44, 90, 71), (37, 58, 81), (59, 60, 52), (29, 37, 81), (50, 71, 63), (57, 56, 66), (55, 63, 64), (54, 61, 62), (62, 67, 58), (64, 68, 59), (62, 66, 67), (63, 75, 82), (64, 82, 76), (66, 74, 67), (68, 69, 65), (66, 70, 72), (67, 74, 89), (71, 90, 93), (84, 79, 72), (75, 86, 82), (81, 89, 100), (77, 87, 78), (29, 81, 100), (75, 93, 86), (84, 88, 79), (82, 83, 76), (80, 85, 89), (86, 91, 82), (82, 91, 83), (87, 88, 84), (87, 95, 88), (86, 93, 101), (88, 92, 97), (91, 95, 87), (91, 94, 95), (101, 93, 107), (101, 102, 94), (29, 100, 110), (102, 103, 94), (95, 103, 104), (93, 90, 107), (105, 108, 109), (101, 107, 115), (105, 109, 106), (109, 116, 120), (110, 121, 134), (108, 113, 116), (29, 110, 134), (108, 116, 109), (112, 118, 119), (112, 119, 113), (113, 119, 116), (107, 90, 130), (116, 124, 120), (111, 115, 117), (114, 117, 115), (116, 127, 132), (114, 122, 117), (120, 124, 128), (118, 122, 123), (122, 139, 125), (129, 128, 138), (123, 125, 126), (123, 126, 127), (114, 130, 139), (132, 133, 124), (126, 131, 136), (133, 137, 128), (125, 139, 135), (125, 135, 131), (138, 6, 129), (139, 140, 135), (131, 135, 141), (6, 7, 134), (130, 90, 8), (29, 134, 7), (132, 136, 137), (137, 143, 138), (135, 140, 1), (141, 2, 136), (1, 4, 141), (139, 8, 3), (139, 3, 0), (142, 145, 143), (145, 11, 12), (4, 1, 9), (0, 13, 9), (12, 11, 20), (15, 21, 7, 6), (26, 22, 3, 8), (5, 18, 10), (17, 18, 5, 4), (14, 11, 10, 19), (27, 25, 14, 19), (3, 22, 13), (20, 11, 14), (20, 14, 25), (13, 16, 17), (15, 28, 21), (23, 17, 16, 31), (29, 21, 28), (27, 19, 24), (16, 22, 31), (24, 18, 17, 23), (33, 36, 28, 25), (35, 27, 23, 40), (28, 37, 29), (25, 32, 33), (39, 31, 30, 38), (26, 44, 34), (32, 27, 35), (28, 43, 37), (45, 40, 39, 51), (31, 39, 40), (33, 32, 42), (30, 34, 38), (42, 35, 47), (34, 44, 50), (34, 50, 38), (36, 49, 43), (52, 53, 47, 46), (58, 43, 49), (41, 40, 45), (41, 46, 47), (33, 42, 48), (49, 33, 48), (53, 57, 48, 47), (44, 71, 50), (54, 49, 48, 57), (52, 46, 45, 59), (58, 49, 54), (45, 51, 59), (56, 53, 52, 60), (54, 62, 58), (59, 51, 55), (63, 55, 51, 50), (57, 53, 56), (68, 65, 60, 59), (57, 61, 54), (57, 66, 61), (55, 64, 59), (81, 58, 67), (65, 70, 56, 60), (76, 77, 69, 68), (56, 70, 66), (63, 71, 75), (62, 61, 66), (66, 72, 73), (64, 63, 82), (66, 73, 74), (64, 76, 68), (70, 65, 69), (84, 70, 69, 78), (81, 67, 89), (69, 77, 78), (80, 74, 73, 79), (70, 84, 72), (73, 72, 79), (83, 87, 77, 76), (89, 74, 80), (75, 71, 93), (78, 87, 84), (79, 88, 85), (80, 79, 85), (97, 98, 85, 88), (83, 91, 87), (100, 89, 99), (88, 95, 92), (94, 91, 86, 101), (99, 89, 85, 98), (106, 98, 97, 105), (99, 110, 100), (92, 95, 96), (92, 96, 97), (96, 108, 105), (97, 96, 105), (106, 121, 99, 98), (108, 96, 95, 104), (95, 94, 103), (110, 99, 121), (113, 104, 103, 112), (115, 111, 102, 101), (104, 113, 108), (112, 103, 102, 111), (120, 121, 106, 109), (115, 107, 114), (117, 118, 112, 111), (114, 107, 130), (128, 129, 121, 120), (118, 117, 122), (116, 119, 127), (121, 129, 134), (127, 119, 123), (124, 116, 132), (132, 127, 126, 136), (119, 118, 123), (122, 114, 139), (128, 124, 133), (123, 122, 125), (129, 6, 134), (2, 142, 137, 136), (128, 137, 138), (126, 125, 131), (6, 138, 144), (136, 131, 141), (139, 130, 8), (133, 132, 137), (145, 12, 144, 143), (137, 142, 143), (144, 138, 143), (141, 135, 1), (140, 0, 1), (10, 142, 2, 5), (144, 12, 6), (2, 141, 4), (142, 10, 145), (140, 139, 0)])
me_sphere.polygons.foreach_set('use_smooth', [True] * 249)
_uv = me_sphere.uv_layers.new(name='UVMap')
_uv.uv.foreach_set('vector', [1.033, 0.9532, 0.9433, 0.8494, 1.015, 0.8406, 1.01, 0.716, 1.007, 0.7774, 0.9798, 0.6702, 0.9764, 0.5917, 0.9708, 0.4789, 1.006, 0.4843, 0.6513, 0.9413, 0.8288, 0.894, 1.033, 0.9532, 0.9433, 0.8494, 0.8883, 0.7587, 1.007, 0.7774, 0.9843, 0.3414, 0.9403, 0.3227, 0.9988, 0.2791, 0.9733, 0.1517, 1.014, 0.2129, 0.9415, 0.2586, 0.9037, 0.673, 0.9115, 0.5965, 0.9764, 0.5917, 0.4836, 0.929, 0.5021, 0.8811, 0.5991, 0.8936, 0.9433, 0.8494, 0.8288, 0.894, 0.8883, 0.7587, 0.9322, 0.3918, 0.9403, 0.3227, 0.9843, 0.3414, 0.9403, 0.3227, 0.9322, 0.3918, 0.8733, 0.3154, 0.7079, 0.8721, 0.8154, 0.8297, 0.8288, 0.894, 0.9037, 0.673, 0.8427, 0.6021, 0.9115, 0.5965, 0.9322, 0.3918, 0.8762, 0.4771, 0.8733, 0.3154, 0.7079, 0.8721, 0.7286, 0.7472, 0.7829, 0.7169, 0.8427, 0.6021, 0.8127, 0.6708, 0.8415, 0.5084, 0.5991, 0.8936, 0.6644, 0.802, 0.7079, 0.8721, 0.8762, 0.4771, 0.8415, 0.5084, 0.8037, 0.4231, 0.7079, 0.8721, 0.6644, 0.802, 0.7286, 0.7472, 0.5991, 0.8936, 0.5021, 0.8811, 0.5793, 0.8221, 0.827, 0.3213, 0.8188, 0.2469, 0.8733, 0.3154, 0.8127, 0.6708, 0.7829, 0.7169, 0.7555, 0.6087, 0.8188, 0.2469, 0.8281, 0.1706, 0.8935, 0.1693, 0.7555, 0.6087, 0.7317, 0.533, 0.7928, 0.4792, 0.7928, 0.4792, 0.7655, 0.3911, 0.8037, 0.4231, 0.7928, 0.4792, 0.7317, 0.533, 0.7078, 0.3992, 0.8097, 0.3667, 0.7692, 0.213, 0.827, 0.3213, 0.7154, 0.6351, 0.6948, 0.6889, 0.641, 0.6118, 0.7317, 0.533, 0.6886, 0.4914, 0.6958, 0.4469, 0.7078, 0.3992, 0.716, 0.3478, 0.7655, 0.3911, 0.623, 0.6936, 0.641, 0.6118, 0.6948, 0.6889, 0.5793, 0.8221, 0.5021, 0.8811, 0.535, 0.7933, 0.8935, 0.1693, 0.8281, 0.1706, 0.9425, 0.08698, 0.62, 0.4479, 0.6255, 0.3953, 0.6636, 0.42, 0.9733, 0.1517, 0.8935, 0.1693, 0.9425, 0.08698, 0.623, 0.6936, 0.535, 0.7933, 0.5838, 0.6649, 0.6877, 0.3034, 0.6235, 0.332, 0.5904, 0.2211, 0.6151, 0.5368, 0.5838, 0.6649, 0.5808, 0.5437, 0.7036, 0.1983, 0.663, 0.2338, 0.7089, 0.1384, 0.7089, 0.1384, 0.7, 0.08295, 0.8281, 0.1706, 0.5808, 0.5437, 0.5446, 0.4533, 0.62, 0.4479, 0.7089, 0.1384, 0.5904, 0.2211, 0.7, 0.08295, 0.5838, 0.6649, 0.5086, 0.7062, 0.4876, 0.5795, 0.5808, 0.5437, 0.4876, 0.5795, 0.4946, 0.491, 0.5904, 0.2211, 0.5504, 0.06998, 0.7, 0.08295, 0.5446, 0.4533, 0.5342, 0.3781, 0.5692, 0.3616, 0.5904, 0.2211, 0.5583, 0.2976, 0.5329, 0.2268, 0.7, 0.08295, 0.5504, 0.06998, 1.051, 0.03356, 0.535, 0.7933, 0.5021, 0.8811, 0.4725, 0.7865, 0.4651, 0.2834, 0.4615, 0.1667, 0.5329, 0.2268, 0.5086, 0.7062, 0.4375, 0.6592, 0.4876, 0.5795, 0.01397, 0.09201, 0.199, 0.04955, 0.06076, 0.1187, 0.488, 0.4054, 0.4337, 0.4113, 0.484, 0.3475, 0.9733, 0.1517, 0.9425, 0.08698, 1.061, 0.1187, 0.5086, 0.7062, 0.4725, 0.7865, 0.4375, 0.6592, 0.4651, 0.2834, 0.3979, 0.2961, 0.4615, 0.1667, 0.4876, 0.5795, 0.4449, 0.4892, 0.4946, 0.491, 0.4259, 0.0679, 0.3806, 0.1484, 0.199, 0.04955, 0.4375, 0.6592, 0.4094, 0.5155, 0.4876, 0.5795, 0.4876, 0.5795, 0.4094, 0.5155, 0.4449, 0.4892, 0.4337, 0.4113, 0.3979, 0.2961, 0.4651, 0.2834, 0.4337, 0.4113, 0.3584, 0.4496, 0.3979, 0.2961, 0.4375, 0.6592, 0.4725, 0.7865, 0.396, 0.6778, 0.3979, 0.2961, 0.3655, 0.3245, 0.3239, 0.2909, 0.4094, 0.5155, 0.3584, 0.4496, 0.4337, 0.4113, 0.4094, 0.5155, 0.3896, 0.5736, 0.3584, 0.4496, 0.396, 0.6778, 0.4725, 0.7865, 0.4089, 0.7949, 0.396, 0.6778, 0.3541, 0.6387, 0.3896, 0.5736, 0.9733, 0.1517, 1.061, 0.1187, 1.066, 0.1357, 0.3541, 0.6387, 0.3383, 0.5817, 0.3896, 0.5736, 0.3584, 0.4496, 0.3383, 0.5817, 0.3209, 0.4761, 0.4725, 0.7865, 0.5021, 0.8811, 0.4089, 0.7949, 0.3022, 0.3699, 0.3046, 0.4334, 0.2642, 0.3607, 0.396, 0.6778, 0.4089, 0.7949, 0.3187, 0.7414, 0.3022, 0.3699, 0.2642, 0.3607, 0.24, 0.2518, 0.2642, 0.3607, 0.2361, 0.4501, 0.228, 0.3694, 0.1321, 0.1351, 0.1739, 0.2298, 0.04936, 0.1924, 0.3046, 0.4334, 0.2869, 0.5065, 0.2361, 0.4501, 0.9733, 0.1517, 1.066, 0.1357, 1.045, 0.1888, 0.3046, 0.4334, 0.2361, 0.4501, 0.2642, 0.3607, 0.2963, 0.6142, 0.2548, 0.657, 0.235, 0.5685, 0.2963, 0.6142, 0.235, 0.5685, 0.2869, 0.5065, 0.2869, 0.5065, 0.235, 0.5685, 0.2361, 0.4501, 0.4089, 0.7949, 0.5021, 0.8811, 0.4055, 0.8675, 0.2361, 0.4501, 0.1938, 0.4159, 0.228, 0.3694, 0.3086, 0.6821, 0.3187, 0.7414, 0.274, 0.7307, 0.3266, 0.8327, 0.274, 0.7307, 0.3187, 0.7414, 0.2361, 0.4501, 0.1536, 0.5885, 0.1128, 0.5708, 0.3266, 0.8327, 0.2424, 0.7864, 0.274, 0.7307, 0.228, 0.3694, 0.1938, 0.4159, 0.1176, 0.4145, 0.2548, 0.657, 0.2424, 0.7864, 0.1919, 0.6874, 0.2424, 0.7864, 0.3011, 0.8984, 0.1887, 0.8038, 0.114, 0.2963, 0.1176, 0.4145, 0.07357, 0.3252, 0.1919, 0.6874, 0.1887, 0.8038, 0.1501, 0.6699, 0.1919, 0.6874, 0.1501, 0.6699, 0.1536, 0.5885, 0.3266, 0.8327, 0.4055, 0.8675, 0.3011, 0.8984, 0.1128, 0.5708, 0.1049, 0.489, 0.1938, 0.4159, 0.1501, 0.6699, 0.1254, 0.7331, 0.08091, 0.6666, 0.1049, 0.489, 0.06707, 0.5234, 0.1176, 0.4145, 0.1887, 0.8038, 0.3011, 0.8984, 0.1288, 0.8203, 0.1887, 0.8038, 0.1288, 0.8203, 0.1254, 0.7331, 0.07357, 0.3252, 0.03827, 0.275, 0.114, 0.2963, 0.3011, 0.8984, 0.1077, 0.8846, 0.1288, 0.8203, 0.1254, 0.7331, 0.1288, 0.8203, 0.05467, 0.7628, 0.03827, 0.275, 0.01556, 0.2129, 0.04936, 0.1924, 0.4055, 0.8675, 0.5021, 0.8811, 0.4836, 0.929, 0.9733, 0.1517, 1.045, 0.1888, 1.014, 0.2129, 0.1128, 0.5708, 0.08091, 0.6666, 0.06707, 0.5234, 0.06707, 0.5234, 0.03343, 0.4591, 0.07357, 0.3252, 0.1288, 0.8203, 0.1077, 0.8846, 0.04269, 0.8321, 0.05467, 0.7628, 0.04576, 0.7022, 0.08091, 0.6666, 0.04269, 0.8321, 0.01147, 0.7785, 0.05467, 0.7628, 0.3011, 0.8984, 0.4836, 0.929, 0.6513, 0.9413, 0.3011, 0.8984, 0.6513, 0.9413, 0.03949, 0.9541, 0.03726, 0.5524, 0.006147, 0.4843, 0.03343, 0.4591, 1.006, 0.4843, 0.9708, 0.4789, 0.9843, 0.3414, 1.007, 0.7774, 1.015, 0.8406, 0.9433, 0.8494, 1.033, 0.9532, 0.8288, 0.894, 0.9433, 0.8494, 0.9843, 0.3414, 0.9708, 0.4789, 0.9322, 0.3918, 0.9403, 0.3227, 0.9415, 0.2586, 1.014, 0.2129, 0.9988, 0.2791, 0.5991, 0.8936, 0.7079, 0.8721, 0.6513, 0.9413, 0.4836, 0.929, 0.9798, 0.6702, 0.9037, 0.673, 0.9764, 0.5917, 0.8883, 0.7587, 0.9037, 0.673, 0.9798, 0.6702, 1.007, 0.7774, 0.9206, 0.497, 0.9708, 0.4789, 0.9764, 0.5917, 0.9115, 0.5965, 0.8415, 0.5084, 0.8762, 0.4771, 0.9206, 0.497, 0.9115, 0.5965, 0.6513, 0.9413, 0.7079, 0.8721, 0.8288, 0.894, 0.9322, 0.3918, 0.9708, 0.4789, 0.9206, 0.497, 0.9322, 0.3918, 0.9206, 0.497, 0.8762, 0.4771, 0.8288, 0.894, 0.8154, 0.8297, 0.8883, 0.7587, 0.9403, 0.3227, 0.8733, 0.3154, 0.9415, 0.2586, 0.8127, 0.6708, 0.8883, 0.7587, 0.8154, 0.8297, 0.7829, 0.7169, 0.9733, 0.1517, 0.9415, 0.2586, 0.8733, 0.3154, 0.8415, 0.5084, 0.9115, 0.5965, 0.8427, 0.6021, 0.8154, 0.8297, 0.7079, 0.8721, 0.7829, 0.7169, 0.8427, 0.6021, 0.9037, 0.673, 0.8883, 0.7587, 0.8127, 0.6708, 0.8097, 0.3667, 0.827, 0.3213, 0.8733, 0.3154, 0.8762, 0.4771, 0.7928, 0.4792, 0.8415, 0.5084, 0.8127, 0.6708, 0.7555, 0.6087, 0.8733, 0.3154, 0.8935, 0.1693, 0.9733, 0.1517, 0.8762, 0.4771, 0.8037, 0.4231, 0.8097, 0.3667, 0.7154, 0.6351, 0.7829, 0.7169, 0.7286, 0.7472, 0.6948, 0.6889, 0.5991, 0.8936, 0.5793, 0.8221, 0.6644, 0.802, 0.8037, 0.4231, 0.8415, 0.5084, 0.7928, 0.4792, 0.8733, 0.3154, 0.8188, 0.2469, 0.8935, 0.1693, 0.6886, 0.4914, 0.7555, 0.6087, 0.7154, 0.6351, 0.641, 0.6118, 0.7829, 0.7169, 0.7154, 0.6351, 0.7555, 0.6087, 0.8097, 0.3667, 0.8037, 0.4231, 0.7655, 0.3911, 0.7286, 0.7472, 0.6644, 0.802, 0.6948, 0.6889, 0.7655, 0.3911, 0.7928, 0.4792, 0.7078, 0.3992, 0.6644, 0.802, 0.5793, 0.8221, 0.623, 0.6936, 0.6644, 0.802, 0.623, 0.6936, 0.6948, 0.6889, 0.827, 0.3213, 0.7692, 0.213, 0.8188, 0.2469, 0.6636, 0.42, 0.674, 0.3698, 0.7078, 0.3992, 0.6958, 0.4469, 0.8281, 0.1706, 0.8188, 0.2469, 0.7692, 0.213, 0.7317, 0.533, 0.7555, 0.6087, 0.6886, 0.4914, 0.7317, 0.533, 0.6958, 0.4469, 0.7078, 0.3992, 0.8097, 0.3667, 0.7655, 0.3911, 0.716, 0.3478, 0.7692, 0.213, 0.8097, 0.3667, 0.716, 0.3478, 0.674, 0.3698, 0.6877, 0.3034, 0.716, 0.3478, 0.7078, 0.3992, 0.5793, 0.8221, 0.535, 0.7933, 0.623, 0.6936, 0.7036, 0.1983, 0.7692, 0.213, 0.716, 0.3478, 0.6877, 0.3034, 0.6636, 0.42, 0.6958, 0.4469, 0.6886, 0.4914, 0.62, 0.4479, 0.8281, 0.1706, 0.7692, 0.213, 0.7036, 0.1983, 0.6886, 0.4914, 0.641, 0.6118, 0.62, 0.4479, 0.6235, 0.332, 0.674, 0.3698, 0.6636, 0.42, 0.6255, 0.3953, 0.7036, 0.1983, 0.7089, 0.1384, 0.8281, 0.1706, 0.62, 0.4479, 0.641, 0.6118, 0.6151, 0.5368, 0.5838, 0.6649, 0.6151, 0.5368, 0.641, 0.6118, 0.623, 0.6936, 0.6877, 0.3034, 0.674, 0.3698, 0.6235, 0.332, 0.5446, 0.4533, 0.5692, 0.3616, 0.6255, 0.3953, 0.62, 0.4479, 0.6877, 0.3034, 0.663, 0.2338, 0.7036, 0.1983, 0.6877, 0.3034, 0.5904, 0.2211, 0.663, 0.2338, 0.6151, 0.5368, 0.5808, 0.5437, 0.62, 0.4479, 0.9425, 0.08698, 0.8281, 0.1706, 0.7, 0.08295, 0.5692, 0.3616, 0.5583, 0.2976, 0.6235, 0.332, 0.6255, 0.3953, 0.4946, 0.491, 0.488, 0.4054, 0.5342, 0.3781, 0.5446, 0.4533, 0.6235, 0.332, 0.5583, 0.2976, 0.5904, 0.2211, 0.5838, 0.6649, 0.535, 0.7933, 0.5086, 0.7062, 0.7089, 0.1384, 0.663, 0.2338, 0.5904, 0.2211, 0.5904, 0.2211, 0.5329, 0.2268, 0.5356, 0.1612, 0.5808, 0.5437, 0.5838, 0.6649, 0.4876, 0.5795, 0.5904, 0.2211, 0.5356, 0.1612, 0.5504, 0.06998, 0.5808, 0.5437, 0.4946, 0.491, 0.5446, 0.4533, 0.5583, 0.2976, 0.5692, 0.3616, 0.5342, 0.3781, 0.4651, 0.2834, 0.5583, 0.2976, 0.5342, 0.3781, 0.484, 0.3475, 0.9425, 0.08698, 0.7, 0.08295, 1.051, 0.03356, 0.5342, 0.3781, 0.488, 0.4054, 0.484, 0.3475, 0.4259, 0.0679, 0.5504, 0.06998, 0.5356, 0.1612, 0.4615, 0.1667, 0.5583, 0.2976, 0.4651, 0.2834, 0.5329, 0.2268, 0.5356, 0.1612, 0.5329, 0.2268, 0.4615, 0.1667, 0.4449, 0.4892, 0.4337, 0.4113, 0.488, 0.4054, 0.4946, 0.491, 1.051, 0.03356, 0.5504, 0.06998, 1.389, 0.0404, 0.5086, 0.7062, 0.535, 0.7933, 0.4725, 0.7865, 0.484, 0.3475, 0.4337, 0.4113, 0.4651, 0.2834, 0.4615, 0.1667, 0.3979, 0.2961, 0.3806, 0.1484, 0.4259, 0.0679, 0.4615, 0.1667, 0.3806, 0.1484, 0.3239, 0.2909, 0.3078, 0.1766, 0.3806, 0.1484, 0.3979, 0.2961, 0.4449, 0.4892, 0.4094, 0.5155, 0.4337, 0.4113, 0.06076, 0.1187, 0.199, 0.04955, 0.1724, 0.0863, 0.3979, 0.2961, 0.3584, 0.4496, 0.3655, 0.3245, 0.3896, 0.5736, 0.4094, 0.5155, 0.4375, 0.6592, 0.396, 0.6778, 0.1724, 0.0863, 0.199, 0.04955, 0.3806, 0.1484, 0.3078, 0.1766, 0.24, 0.2518, 0.3078, 0.1766, 0.3239, 0.2909, 0.3022, 0.3699, 0.1724, 0.0863, 0.1321, 0.1351, 0.06076, 0.1187, 0.3655, 0.3245, 0.3584, 0.4496, 0.3358, 0.3605, 0.3655, 0.3245, 0.3358, 0.3605, 0.3239, 0.2909, 0.3358, 0.3605, 0.3046, 0.4334, 0.3022, 0.3699, 0.3239, 0.2909, 0.3358, 0.3605, 0.3022, 0.3699, 0.24, 0.2518, 0.1739, 0.2298, 0.1724, 0.0863, 0.3078, 0.1766, 0.3046, 0.4334, 0.3358, 0.3605, 0.3584, 0.4496, 0.3209, 0.4761, 0.3584, 0.4496, 0.3896, 0.5736, 0.3383, 0.5817, 0.1321, 0.1351, 0.1724, 0.0863, 0.1739, 0.2298, 0.2869, 0.5065, 0.3209, 0.4761, 0.3383, 0.5817, 0.2963, 0.6142, 0.3187, 0.7414, 0.3086, 0.6821, 0.3541, 0.6387, 0.396, 0.6778, 0.3209, 0.4761, 0.2869, 0.5065, 0.3046, 0.4334, 0.2963, 0.6142, 0.3383, 0.5817, 0.3541, 0.6387, 0.3086, 0.6821, 0.228, 0.3694, 0.1739, 0.2298, 0.24, 0.2518, 0.2642, 0.3607, 0.3187, 0.7414, 0.4089, 0.7949, 0.3266, 0.8327, 0.274, 0.7307, 0.2548, 0.657, 0.2963, 0.6142, 0.3086, 0.6821, 0.3266, 0.8327, 0.4089, 0.7949, 0.4055, 0.8675, 0.1176, 0.4145, 0.114, 0.2963, 0.1739, 0.2298, 0.228, 0.3694, 0.2548, 0.657, 0.274, 0.7307, 0.2424, 0.7864, 0.2361, 0.4501, 0.235, 0.5685, 0.1536, 0.5885, 0.1739, 0.2298, 0.114, 0.2963, 0.04936, 0.1924, 0.1536, 0.5885, 0.235, 0.5685, 0.1919, 0.6874, 0.1938, 0.4159, 0.2361, 0.4501, 0.1128, 0.5708, 0.1128, 0.5708, 0.1536, 0.5885, 0.1501, 0.6699, 0.08091, 0.6666, 0.235, 0.5685, 0.2548, 0.657, 0.1919, 0.6874, 0.2424, 0.7864, 0.3266, 0.8327, 0.3011, 0.8984, 0.1176, 0.4145, 0.1938, 0.4159, 0.1049, 0.489, 0.1919, 0.6874, 0.2424, 0.7864, 0.1887, 0.8038, 0.114, 0.2963, 0.03827, 0.275, 0.04936, 0.1924, 0.04576, 0.7022, 0.03726, 0.5524, 0.06707, 0.5234, 0.08091, 0.6666, 0.1176, 0.4145, 0.06707, 0.5234, 0.07357, 0.3252, 0.1501, 0.6699, 0.1887, 0.8038, 0.1254, 0.7331, 0.03827, 0.275, 0.07357, 0.3252, 0.03353, 0.3394, 0.08091, 0.6666, 0.1254, 0.7331, 0.05467, 0.7628, 0.3011, 0.8984, 0.4055, 0.8675, 0.4836, 0.929, 0.1049, 0.489, 0.1128, 0.5708, 0.06707, 0.5234, 0.006147, 0.4843, 0.003635, 0.341, 0.03353, 0.3394, 0.03343, 0.4591, 0.06707, 0.5234, 0.03726, 0.5524, 0.03343, 0.4591, 0.03353, 0.3394, 0.07357, 0.3252, 0.03343, 0.4591, 0.05467, 0.7628, 0.1288, 0.8203, 0.04269, 0.8321, 0.1077, 0.8846, 0.03949, 0.9541, 0.04269, 0.8321, 0.007559, 0.5912, 0.03726, 0.5524, 0.04576, 0.7022, 0.008651, 0.6535, 0.03353, 0.3394, 0.003635, 0.341, 0.03827, 0.275, 0.04576, 0.7022, 0.05467, 0.7628, 0.01147, 0.7785, 0.03726, 0.5524, 0.007559, 0.5912, 0.006147, 0.4843, 0.1077, 0.8846, 0.3011, 0.8984, 0.03949, 0.9541])
me_sphere.materials.append(mat_goldorenew)
me_sphere.use_remesh_preserve_volume = False
me_sphere.use_remesh_preserve_attributes = False
me_sphere.use_mirror_vertex_groups = False
me_sphere.update()

# ---- objects
ob_goldnugget_001 = bpy.data.objects.new('GoldNugget.001', me_icosphere_002)
ob_goldnugget2_001 = bpy.data.objects.new('GoldNugget2.001', me_sphere_001)
ob_goldnugget = bpy.data.objects.new('GoldNugget', me_icosphere)
ob_camera = bpy.data.objects.new('Camera', cam_camera)
ob_sun = bpy.data.objects.new('Sun', light_sun)
ob_goldnugget2 = bpy.data.objects.new('GoldNugget2', me_sphere)
ob_lamp = bpy.data.objects.new('Lamp', light_lamp)

# ---- transforms, parenting, visibility, modifiers, constraints
ob_goldnugget_001.location = (1.994, -0.134, -0.469)
ob_goldnugget_001.rotation_euler = (3.282, 3.466, 3.02)
ob_goldnugget_001.scale = (0.9684, 1.123, 0.6781)
ob_goldnugget_001.lineart.crease_threshold = 0.0
ob_goldnugget2_001.location = (1.035, -2.716, -0.06995)
ob_goldnugget2_001.rotation_euler = (5.319, 0.4815, -1.116)
ob_goldnugget2_001.scale = (0.9035, 0.9985, 0.9139)
ob_goldnugget2_001.lineart.crease_threshold = 0.0
ob_goldnugget.location = (-0.7769, -0.7272, -0.6515)
ob_goldnugget.rotation_euler = (-0.0, 3.142, 1.094)
ob_goldnugget.scale = (1.0, 1.129, 1.0)
ob_goldnugget.lineart.crease_threshold = 0.0
ob_camera.location = (-7.417, 6.866, 6.905)
ob_camera.rotation_euler = (1.068, 3.094e-07, 3.862)
ob_camera.lock_rotations_4d = False
ob_camera.empty_display_type = 'ARROWS'
ob_camera.color = (0.0, 0.0, 0.0, 0.0)
ob_camera.display_type = 'WIRE'
ob_camera.lineart.crease_threshold = 0.0
_c = ob_camera.constraints.new('TRACK_TO'); _c.name = 'AutoTrack'
_c.active = False
_c.target = ob_goldnugget
_c = ob_camera.constraints.new('TRACK_TO'); _c.name = 'AutoTrack.001'
_c.target = ob_goldnugget2_001
ob_sun.location = (-2.949, 0.0, 6.419)
ob_sun.rotation_euler = (0.02779, -0.3234, -0.04603)
ob_sun.lineart.crease_threshold = 0.0
ob_goldnugget2.location = (-2.192, -2.135, 0.2214)
ob_goldnugget2.rotation_euler = (0.0, -0.0, 0.4263)
ob_goldnugget2.lineart.crease_threshold = 0.0
ob_lamp.location = (4.076, 1.005, 3.185)
ob_lamp.rotation_euler = (0.6503, 0.05522, 1.866)
ob_lamp.lock_rotations_4d = False
ob_lamp.empty_display_type = 'ARROWS'
ob_lamp.color = (0.0, 0.0, 0.0, 0.0)
ob_lamp.lineart.crease_threshold = 0.0

# ---- collection membership
col_collection_1.objects.link(ob_goldnugget_001)
col_collection_1.objects.link(ob_goldnugget2_001)
col_collection_1.objects.link(ob_goldnugget)
col_collection_1.objects.link(ob_camera)
col_collection_1.objects.link(ob_sun)
col_collection_1.objects.link(ob_goldnugget2)
col_collection_1.objects.link(ob_lamp)

# ---- scene / render settings (as saved in the file)
scene.camera = ob_camera
scene.frame_start = 1; scene.frame_end = 250; scene.frame_set(0)
scene.render.engine = 'CYCLES'
scene.render.resolution_percentage = 50
scene.render.dither_intensity = 0.0
scene.cycles.use_denoising = False
scene.cycles.samples = 128
scene.cycles.sampling_pattern = 'TABULATED_SOBOL'
scene.cycles.use_adaptive_sampling = False
scene.cycles.use_light_tree = False
scene.cycles.blur_glossy = 0.0
scene.cycles.sample_clamp_indirect = 0.0
scene.view_settings.view_transform = 'Standard'
bpy.context.view_layer.update()

